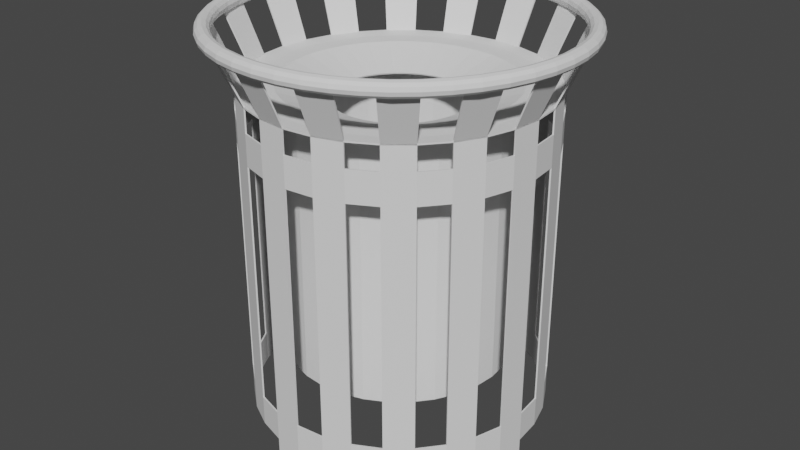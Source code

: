 # Source: trashcan.blend  (saved by Blender 2.82.7; exported with 4.5.12 LTS)
import bpy
from mathutils import Matrix  # noqa: F401  (used for matrix-valued properties, if any)

bpy.ops.wm.read_factory_settings(use_empty=True)
scene = bpy.context.scene
scene.name = 'Scene'

# ---- collections
col_collection = bpy.data.collections.new('Collection'); scene.collection.children.link(col_collection)

# ---- world
world_world = bpy.data.worlds.new('World'); scene.world = world_world
world_world.use_nodes = True; world_world.node_tree.nodes.clear()
_N = world_world.node_tree.nodes; _L = world_world.node_tree.links
n0 = _N.new('ShaderNodeOutputWorld'); n0.name = 'World Output'; n0.location = (300, 300)
n1 = _N.new('ShaderNodeBackground'); n1.name = 'Background'; n1.location = (10, 300)
n1.inputs[0].default_value = (0.05088, 0.05088, 0.05088, 1.0)
_L.new(n1.outputs[0], n0.inputs[0])
n0.is_active_output = True
world_world.color = (0.05088, 0.05088, 0.05088)
world_world.use_sun_shadow = False
world_world.sun_shadow_jitter_overblur = 0.0

# ---- meshes
me_cylinder = bpy.data.meshes.new('Cylinder')
me_cylinder.from_pydata([(0.0, 1.0, -1.0), (0.0, 1.0, 1.0), (0.1951, 0.9808, -1.0), (0.1951, 0.9808, 1.0), (0.3827, 0.9239, -1.0), (0.3827, 0.9239, 1.0), (0.5556, 0.8315, -1.0), (0.5556, 0.8315, 1.0), (0.7071, 0.7071, -1.0), (0.7071, 0.7071, 1.0), (0.8315, 0.5556, -1.0), (0.8315, 0.5556, 1.0), (0.9239, 0.3827, -1.0), (0.9239, 0.3827, 1.0), (0.9808, 0.1951, -1.0), (0.9808, 0.1951, 1.0), (1.0, 7.55e-08, -1.0), (1.0, 7.55e-08, 1.0), (0.9808, -0.1951, -1.0), (0.9808, -0.1951, 1.0), (0.9239, -0.3827, -1.0), (0.9239, -0.3827, 1.0), (0.8315, -0.5556, -1.0), (0.8315, -0.5556, 1.0), (0.7071, -0.7071, -1.0), (0.7071, -0.7071, 1.0), (0.5556, -0.8315, -1.0), (0.5556, -0.8315, 1.0), (0.3827, -0.9239, -1.0), (0.3827, -0.9239, 1.0), (0.1951, -0.9808, -1.0), (0.1951, -0.9808, 1.0), (-3.258e-07, -1.0, -1.0), (-3.258e-07, -1.0, 1.0), (-0.1951, -0.9808, -1.0), (-0.1951, -0.9808, 1.0), (-0.3827, -0.9239, -1.0), (-0.3827, -0.9239, 1.0), (-0.5556, -0.8315, -1.0), (-0.5556, -0.8315, 1.0), (-0.7071, -0.7071, -1.0), (-0.7071, -0.7071, 1.0), (-0.8315, -0.5556, -1.0), (-0.8315, -0.5556, 1.0), (-0.9239, -0.3827, -1.0), (-0.9239, -0.3827, 1.0), (-0.9808, -0.1951, -1.0), (-0.9808, -0.1951, 1.0), (-1.0, 9.656e-07, -1.0), (-1.0, 9.656e-07, 1.0), (-0.9808, 0.1951, -1.0), (-0.9808, 0.1951, 1.0), (-0.9239, 0.3827, -1.0), (-0.9239, 0.3827, 1.0), (-0.8315, 0.5556, -1.0), (-0.8315, 0.5556, 1.0), (-0.7071, 0.7071, -1.0), (-0.7071, 0.7071, 1.0), (-0.5556, 0.8315, -1.0), (-0.5556, 0.8315, 1.0), (-0.3827, 0.9239, -1.0), (-0.3827, 0.9239, 1.0), (-0.1951, 0.9808, -1.0), (-0.1951, 0.9808, 1.0), (1.183e-08, 1.0, -1.206), (0.1951, 0.9808, -1.206), (0.3827, 0.9239, -1.206), (0.5556, 0.8315, -1.206), (0.7071, 0.7071, -1.206), (0.8315, 0.5556, -1.206), (0.9239, 0.3827, -1.206), (0.9808, 0.1951, -1.206), (1.0, 7.55e-08, -1.206), (0.9808, -0.1951, -1.206), (0.9239, -0.3827, -1.206), (0.8315, -0.5556, -1.206), (0.7071, -0.7071, -1.206), (0.5556, -0.8315, -1.206), (0.3827, -0.9239, -1.206), (0.1951, -0.9808, -1.206), (-3.14e-07, -1.0, -1.206), (-0.1951, -0.9808, -1.206), (-0.3827, -0.9239, -1.206), (-0.5556, -0.8315, -1.206), (-0.7071, -0.7071, -1.206), (-0.8315, -0.5556, -1.206), (-0.9239, -0.3827, -1.206), (-0.9808, -0.1951, -1.206), (-1.0, 9.656e-07, -1.206), (-0.9808, 0.1951, -1.206), (-0.9239, 0.3827, -1.206), (-0.8315, 0.5556, -1.206), (-0.7071, 0.7071, -1.206), (-0.5556, 0.8315, -1.206), (-0.3827, 0.9239, -1.206), (-0.1951, 0.9808, -1.206), (1.0, 7.55e-08, -1.382), (0.9808, -0.1951, -1.382), (-3.14e-07, -1.0, -1.382), (-0.1951, -0.9808, -1.382), (-0.7071, 0.7071, -1.382), (-0.5556, 0.8315, -1.382), (0.8267, -0.02016, -1.382), (0.8112, -0.1782, -1.382), (0.01655, -0.8303, -1.382), (-0.1415, -0.8148, -1.382), (-0.5563, 0.5527, -1.382), (-0.4336, 0.6535, -1.382), (-1.868e-08, 1.175, 1.39), (0.2293, 1.153, 1.39), (0.4497, 1.086, 1.39), (0.6529, 0.9771, 1.39), (0.831, 0.831, 1.39), (0.9771, 0.6529, 1.39), (1.086, 0.4497, 1.39), (1.153, 0.2293, 1.39), (1.175, 2.478e-08, 1.39), (1.153, -0.2293, 1.39), (1.086, -0.4497, 1.39), (0.9771, -0.6529, 1.39), (0.831, -0.831, 1.39), (0.6529, -0.9771, 1.39), (0.4497, -1.086, 1.39), (0.2293, -1.153, 1.39), (-4.016e-07, -1.175, 1.39), (-0.2293, -1.153, 1.39), (-0.4497, -1.086, 1.39), (-0.6529, -0.9771, 1.39), (-0.831, -0.831, 1.39), (-0.9771, -0.6529, 1.39), (-1.086, -0.4497, 1.39), (-1.153, -0.2293, 1.39), (-1.175, 1.071e-06, 1.39), (-1.153, 0.2293, 1.39), (-1.086, 0.4497, 1.39), (-0.9771, 0.6529, 1.39), (-0.831, 0.831, 1.39), (-0.6529, 0.9771, 1.39), (-0.4497, 1.086, 1.39), (-0.2293, 1.153, 1.39), (0.0, 1.0, 0.8377), (0.1951, 0.9808, 0.8377), (0.3827, 0.9239, 0.8377), (0.5556, 0.8315, 0.8377), (0.7071, 0.7071, 0.8377), (0.8315, 0.5556, 0.8377), (0.9239, 0.3827, 0.8377), (0.9808, 0.1951, 0.8377), (1.0, 7.55e-08, 0.8377), (0.9808, -0.1951, 0.8377), (0.9239, -0.3827, 0.8377), (0.8315, -0.5556, 0.8377), (0.7071, -0.7071, 0.8377), (0.5556, -0.8315, 0.8377), (0.3827, -0.9239, 0.8377), (0.1951, -0.9808, 0.8377), (-3.258e-07, -1.0, 0.8377), (-0.1951, -0.9808, 0.8377), (-0.3827, -0.9239, 0.8377), (-0.5556, -0.8315, 0.8377), (-0.7071, -0.7071, 0.8377), (-0.8315, -0.5556, 0.8377), (-0.9239, -0.3827, 0.8377), (-0.9808, -0.1951, 0.8377), (-1.0, 9.656e-07, 0.8377), (-0.9808, 0.1951, 0.8377), (-0.9239, 0.3827, 0.8377), (-0.8315, 0.5556, 0.8377), (-0.7071, 0.7071, 0.8377), (-0.5556, 0.8315, 0.8377), (-0.3827, 0.9239, 0.8377), (-0.1951, 0.9808, 0.8377), (1.183e-08, 1.0, 0.6312), (0.1951, 0.9808, 0.6312), (0.3827, 0.9239, 0.6312), (0.5556, 0.8315, 0.6312), (0.7071, 0.7071, 0.6312), (0.8315, 0.5556, 0.6312), (0.9239, 0.3827, 0.6312), (0.9808, 0.1951, 0.6312), (1.0, 7.55e-08, 0.6312), (0.9808, -0.1951, 0.6312), (0.9239, -0.3827, 0.6312), (0.8315, -0.5556, 0.6312), (0.7071, -0.7071, 0.6312), (0.5556, -0.8315, 0.6312), (0.3827, -0.9239, 0.6312), (0.1951, -0.9808, 0.6312), (-3.14e-07, -1.0, 0.6312), (-0.1951, -0.9808, 0.6312), (-0.3827, -0.9239, 0.6312), (-0.5556, -0.8315, 0.6312), (-0.7071, -0.7071, 0.6312), (-0.8315, -0.5556, 0.6312), (-0.9239, -0.3827, 0.6312), (-0.9808, -0.1951, 0.6312), (-1.0, 9.656e-07, 0.6312), (-0.9808, 0.1951, 0.6312), (-0.9239, 0.3827, 0.6312), (-0.8315, 0.5556, 0.6312), (-0.7071, 0.7071, 0.6312), (-0.5556, 0.8315, 0.6312), (-0.3827, 0.9239, 0.6312), (-0.1951, 0.9808, 0.6312), (1.202, 0.0, 1.36), (1.195, 0.0, 1.385), (1.177, 0.0, 1.403), (1.152, 0.0, 1.41), (1.127, 0.0, 1.403), (1.109, 0.0, 1.385), (1.102, 0.0, 1.36), (1.109, 0.0, 1.335), (1.127, 0.0, 1.317), (1.152, 0.0, 1.31), (1.177, 0.0, 1.317), (1.195, 0.0, 1.335), (1.192, 0.1569, 1.36), (1.185, 0.156, 1.385), (1.167, 0.1536, 1.403), (1.142, 0.1504, 1.41), (1.117, 0.1471, 1.403), (1.099, 0.1447, 1.385), (1.093, 0.1438, 1.36), (1.099, 0.1447, 1.335), (1.117, 0.1471, 1.317), (1.142, 0.1504, 1.31), (1.167, 0.1536, 1.317), (1.185, 0.156, 1.335), (1.161, 0.3111, 1.36), (1.155, 0.3094, 1.385), (1.137, 0.3046, 1.403), (1.113, 0.2982, 1.41), (1.089, 0.2917, 1.403), (1.071, 0.287, 1.385), (1.064, 0.2852, 1.36), (1.071, 0.287, 1.335), (1.089, 0.2917, 1.317), (1.113, 0.2982, 1.31), (1.137, 0.3046, 1.317), (1.155, 0.3094, 1.335), (1.111, 0.46, 1.36), (1.104, 0.4574, 1.385), (1.087, 0.4504, 1.403), (1.064, 0.4409, 1.41), (1.041, 0.4313, 1.403), (1.024, 0.4243, 1.385), (1.018, 0.4217, 1.36), (1.024, 0.4243, 1.335), (1.041, 0.4313, 1.317), (1.064, 0.4409, 1.31), (1.087, 0.4504, 1.317), (1.104, 0.4574, 1.335), (1.041, 0.601, 1.36), (1.035, 0.5977, 1.385), (1.019, 0.5885, 1.403), (0.9977, 0.576, 1.41), (0.976, 0.5635, 1.403), (0.9602, 0.5543, 1.385), (0.9544, 0.551, 1.36), (0.9602, 0.5543, 1.335), (0.976, 0.5635, 1.317), (0.9977, 0.576, 1.31), (1.019, 0.5885, 1.317), (1.035, 0.5977, 1.335), (0.9536, 0.7317, 1.36), (0.9483, 0.7277, 1.385), (0.9338, 0.7165, 1.403), (0.9139, 0.7013, 1.41), (0.8941, 0.6861, 1.403), (0.8796, 0.6749, 1.385), (0.8743, 0.6709, 1.36), (0.8796, 0.6749, 1.335), (0.8941, 0.6861, 1.317), (0.9139, 0.7013, 1.31), (0.9338, 0.7165, 1.317), (0.9483, 0.7277, 1.335), (0.8499, 0.8499, 1.36), (0.8452, 0.8452, 1.385), (0.8323, 0.8323, 1.403), (0.8146, 0.8146, 1.41), (0.7969, 0.7969, 1.403), (0.784, 0.784, 1.385), (0.7792, 0.7792, 1.36), (0.784, 0.784, 1.335), (0.7969, 0.7969, 1.317), (0.8146, 0.8146, 1.31), (0.8323, 0.8323, 1.317), (0.8452, 0.8452, 1.335), (0.7317, 0.9536, 1.36), (0.7277, 0.9483, 1.385), (0.7165, 0.9338, 1.403), (0.7013, 0.9139, 1.41), (0.6861, 0.8941, 1.403), (0.6749, 0.8796, 1.385), (0.6709, 0.8743, 1.36), (0.6749, 0.8796, 1.335), (0.6861, 0.8941, 1.317), (0.7013, 0.9139, 1.31), (0.7165, 0.9338, 1.317), (0.7277, 0.9483, 1.335), (0.601, 1.041, 1.36), (0.5977, 1.035, 1.385), (0.5885, 1.019, 1.403), (0.576, 0.9977, 1.41), (0.5635, 0.976, 1.403), (0.5543, 0.9602, 1.385), (0.551, 0.9544, 1.36), (0.5543, 0.9602, 1.335), (0.5635, 0.976, 1.317), (0.576, 0.9977, 1.31), (0.5885, 1.019, 1.317), (0.5977, 1.035, 1.335), (0.46, 1.111, 1.36), (0.4574, 1.104, 1.385), (0.4504, 1.087, 1.403), (0.4409, 1.064, 1.41), (0.4313, 1.041, 1.403), (0.4243, 1.024, 1.385), (0.4217, 1.018, 1.36), (0.4243, 1.024, 1.335), (0.4313, 1.041, 1.317), (0.4409, 1.064, 1.31), (0.4504, 1.087, 1.317), (0.4574, 1.104, 1.335), (0.3111, 1.161, 1.36), (0.3094, 1.155, 1.385), (0.3046, 1.137, 1.403), (0.2982, 1.113, 1.41), (0.2917, 1.089, 1.403), (0.287, 1.071, 1.385), (0.2852, 1.064, 1.36), (0.287, 1.071, 1.335), (0.2917, 1.089, 1.317), (0.2982, 1.113, 1.31), (0.3046, 1.137, 1.317), (0.3094, 1.155, 1.335), (0.1569, 1.192, 1.36), (0.156, 1.185, 1.385), (0.1536, 1.167, 1.403), (0.1504, 1.142, 1.41), (0.1471, 1.117, 1.403), (0.1447, 1.099, 1.385), (0.1438, 1.093, 1.36), (0.1447, 1.099, 1.335), (0.1471, 1.117, 1.317), (0.1504, 1.142, 1.31), (0.1536, 1.167, 1.317), (0.156, 1.185, 1.335), (9.075e-08, 1.202, 1.36), (9.024e-08, 1.195, 1.385), (8.886e-08, 1.177, 1.403), (8.697e-08, 1.152, 1.41), (8.509e-08, 1.127, 1.403), (8.37e-08, 1.109, 1.385), (8.32e-08, 1.102, 1.36), (8.37e-08, 1.109, 1.335), (8.509e-08, 1.127, 1.317), (8.697e-08, 1.152, 1.31), (8.886e-08, 1.177, 1.317), (9.024e-08, 1.195, 1.335), (-0.1569, 1.192, 1.36), (-0.156, 1.185, 1.385), (-0.1536, 1.167, 1.403), (-0.1504, 1.142, 1.41), (-0.1471, 1.117, 1.403), (-0.1447, 1.099, 1.385), (-0.1438, 1.093, 1.36), (-0.1447, 1.099, 1.335), (-0.1471, 1.117, 1.317), (-0.1504, 1.142, 1.31), (-0.1536, 1.167, 1.317), (-0.156, 1.185, 1.335), (-0.3111, 1.161, 1.36), (-0.3094, 1.155, 1.385), (-0.3046, 1.137, 1.403), (-0.2982, 1.113, 1.41), (-0.2917, 1.089, 1.403), (-0.287, 1.071, 1.385), (-0.2852, 1.064, 1.36), (-0.287, 1.071, 1.335), (-0.2917, 1.089, 1.317), (-0.2982, 1.113, 1.31), (-0.3046, 1.137, 1.317), (-0.3094, 1.155, 1.335), (-0.46, 1.111, 1.36), (-0.4574, 1.104, 1.385), (-0.4504, 1.087, 1.403), (-0.4409, 1.064, 1.41), (-0.4313, 1.041, 1.403), (-0.4243, 1.024, 1.385), (-0.4217, 1.018, 1.36), (-0.4243, 1.024, 1.335), (-0.4313, 1.041, 1.317), (-0.4409, 1.064, 1.31), (-0.4504, 1.087, 1.317), (-0.4574, 1.104, 1.335), (-0.601, 1.041, 1.36), (-0.5977, 1.035, 1.385), (-0.5885, 1.019, 1.403), (-0.576, 0.9977, 1.41), (-0.5635, 0.976, 1.403), (-0.5543, 0.9602, 1.385), (-0.551, 0.9544, 1.36), (-0.5543, 0.9602, 1.335), (-0.5635, 0.976, 1.317), (-0.576, 0.9977, 1.31), (-0.5885, 1.019, 1.317), (-0.5977, 1.035, 1.335), (-0.7317, 0.9536, 1.36), (-0.7277, 0.9483, 1.385), (-0.7165, 0.9338, 1.403), (-0.7013, 0.9139, 1.41), (-0.6861, 0.8941, 1.403), (-0.6749, 0.8796, 1.385), (-0.6709, 0.8743, 1.36), (-0.6749, 0.8796, 1.335), (-0.6861, 0.8941, 1.317), (-0.7013, 0.9139, 1.31), (-0.7165, 0.9338, 1.317), (-0.7277, 0.9483, 1.335), (-0.8499, 0.8499, 1.36), (-0.8452, 0.8452, 1.385), (-0.8323, 0.8323, 1.403), (-0.8146, 0.8146, 1.41), (-0.7969, 0.7969, 1.403), (-0.784, 0.784, 1.385), (-0.7792, 0.7792, 1.36), (-0.784, 0.784, 1.335), (-0.7969, 0.7969, 1.317), (-0.8146, 0.8146, 1.31), (-0.8323, 0.8323, 1.317), (-0.8452, 0.8452, 1.335), (-0.9536, 0.7317, 1.36), (-0.9483, 0.7277, 1.385), (-0.9338, 0.7165, 1.403), (-0.9139, 0.7013, 1.41), (-0.8941, 0.6861, 1.403), (-0.8796, 0.6749, 1.385), (-0.8743, 0.6709, 1.36), (-0.8796, 0.6749, 1.335), (-0.8941, 0.6861, 1.317), (-0.9139, 0.7013, 1.31), (-0.9338, 0.7165, 1.317), (-0.9483, 0.7277, 1.335), (-1.041, 0.601, 1.36), (-1.035, 0.5977, 1.385), (-1.019, 0.5885, 1.403), (-0.9977, 0.576, 1.41), (-0.976, 0.5635, 1.403), (-0.9602, 0.5543, 1.385), (-0.9544, 0.551, 1.36), (-0.9602, 0.5543, 1.335), (-0.976, 0.5635, 1.317), (-0.9977, 0.576, 1.31), (-1.019, 0.5885, 1.317), (-1.035, 0.5977, 1.335), (-1.111, 0.46, 1.36), (-1.104, 0.4574, 1.385), (-1.087, 0.4504, 1.403), (-1.064, 0.4409, 1.41), (-1.041, 0.4313, 1.403), (-1.024, 0.4243, 1.385), (-1.018, 0.4217, 1.36), (-1.024, 0.4243, 1.335), (-1.041, 0.4313, 1.317), (-1.064, 0.4409, 1.31), (-1.087, 0.4504, 1.317), (-1.104, 0.4574, 1.335), (-1.161, 0.3111, 1.36), (-1.155, 0.3094, 1.385), (-1.137, 0.3046, 1.403), (-1.113, 0.2982, 1.41), (-1.089, 0.2917, 1.403), (-1.071, 0.287, 1.385), (-1.064, 0.2852, 1.36), (-1.071, 0.287, 1.335), (-1.089, 0.2917, 1.317), (-1.113, 0.2982, 1.31), (-1.137, 0.3046, 1.317), (-1.155, 0.3094, 1.335), (-1.192, 0.1569, 1.36), (-1.185, 0.156, 1.385), (-1.167, 0.1536, 1.403), (-1.142, 0.1504, 1.41), (-1.117, 0.1471, 1.403), (-1.099, 0.1447, 1.385), (-1.093, 0.1438, 1.36), (-1.099, 0.1447, 1.335), (-1.117, 0.1471, 1.317), (-1.142, 0.1504, 1.31), (-1.167, 0.1536, 1.317), (-1.185, 0.156, 1.335), (-1.202, 1.051e-07, 1.36), (-1.195, 1.045e-07, 1.385), (-1.177, 1.029e-07, 1.403), (-1.152, 1.007e-07, 1.41), (-1.127, 9.853e-08, 1.403), (-1.109, 9.693e-08, 1.385), (-1.102, 9.634e-08, 1.36), (-1.109, 9.693e-08, 1.335), (-1.127, 9.853e-08, 1.317), (-1.152, 1.007e-07, 1.31), (-1.177, 1.029e-07, 1.317), (-1.195, 1.045e-07, 1.335), (-1.192, -0.1569, 1.36), (-1.185, -0.156, 1.385), (-1.167, -0.1536, 1.403), (-1.142, -0.1504, 1.41), (-1.117, -0.1471, 1.403), (-1.099, -0.1447, 1.385), (-1.093, -0.1438, 1.36), (-1.099, -0.1447, 1.335), (-1.117, -0.1471, 1.317), (-1.142, -0.1504, 1.31), (-1.167, -0.1536, 1.317), (-1.185, -0.156, 1.335), (-1.161, -0.3111, 1.36), (-1.155, -0.3094, 1.385), (-1.137, -0.3046, 1.403), (-1.113, -0.2982, 1.41), (-1.089, -0.2917, 1.403), (-1.071, -0.287, 1.385), (-1.064, -0.2852, 1.36), (-1.071, -0.287, 1.335), (-1.089, -0.2917, 1.317), (-1.113, -0.2982, 1.31), (-1.137, -0.3046, 1.317), (-1.155, -0.3094, 1.335), (-1.111, -0.46, 1.36), (-1.104, -0.4574, 1.385), (-1.087, -0.4504, 1.403), (-1.064, -0.4409, 1.41), (-1.041, -0.4313, 1.403), (-1.024, -0.4243, 1.385), (-1.018, -0.4217, 1.36), (-1.024, -0.4243, 1.335), (-1.041, -0.4313, 1.317), (-1.064, -0.4409, 1.31), (-1.087, -0.4504, 1.317), (-1.104, -0.4574, 1.335), (-1.041, -0.601, 1.36), (-1.035, -0.5977, 1.385), (-1.019, -0.5885, 1.403), (-0.9977, -0.576, 1.41), (-0.976, -0.5635, 1.403), (-0.9602, -0.5543, 1.385), (-0.9544, -0.551, 1.36), (-0.9602, -0.5543, 1.335), (-0.976, -0.5635, 1.317), (-0.9977, -0.576, 1.31), (-1.019, -0.5885, 1.317), (-1.035, -0.5977, 1.335), (-0.9536, -0.7317, 1.36), (-0.9483, -0.7277, 1.385), (-0.9338, -0.7165, 1.403), (-0.9139, -0.7013, 1.41), (-0.8941, -0.6861, 1.403), (-0.8796, -0.6749, 1.385), (-0.8743, -0.6709, 1.36), (-0.8796, -0.6749, 1.335), (-0.8941, -0.6861, 1.317), (-0.9139, -0.7013, 1.31), (-0.9338, -0.7165, 1.317), (-0.9483, -0.7277, 1.335), (-0.8499, -0.8499, 1.36), (-0.8452, -0.8452, 1.385), (-0.8323, -0.8323, 1.403), (-0.8146, -0.8146, 1.41), (-0.7969, -0.7969, 1.403), (-0.784, -0.784, 1.385), (-0.7792, -0.7792, 1.36), (-0.784, -0.784, 1.335), (-0.7969, -0.7969, 1.317), (-0.8146, -0.8146, 1.31), (-0.8323, -0.8323, 1.317), (-0.8452, -0.8452, 1.335), (-0.7317, -0.9536, 1.36), (-0.7277, -0.9483, 1.385), (-0.7165, -0.9338, 1.403), (-0.7013, -0.9139, 1.41), (-0.6861, -0.8941, 1.403), (-0.6749, -0.8796, 1.385), (-0.6709, -0.8743, 1.36), (-0.6749, -0.8796, 1.335), (-0.6861, -0.8941, 1.317), (-0.7013, -0.9139, 1.31), (-0.7165, -0.9338, 1.317), (-0.7277, -0.9483, 1.335), (-0.601, -1.041, 1.36), (-0.5977, -1.035, 1.385), (-0.5885, -1.019, 1.403), (-0.576, -0.9977, 1.41), (-0.5635, -0.976, 1.403), (-0.5543, -0.9602, 1.385), (-0.551, -0.9544, 1.36), (-0.5543, -0.9602, 1.335), (-0.5635, -0.976, 1.317), (-0.576, -0.9977, 1.31), (-0.5885, -1.019, 1.317), (-0.5977, -1.035, 1.335), (-0.46, -1.111, 1.36), (-0.4574, -1.104, 1.385), (-0.4504, -1.087, 1.403), (-0.4409, -1.064, 1.41), (-0.4313, -1.041, 1.403), (-0.4243, -1.024, 1.385), (-0.4217, -1.018, 1.36), (-0.4243, -1.024, 1.335), (-0.4313, -1.041, 1.317), (-0.4409, -1.064, 1.31), (-0.4504, -1.087, 1.317), (-0.4574, -1.104, 1.335), (-0.3111, -1.161, 1.36), (-0.3094, -1.155, 1.385), (-0.3046, -1.137, 1.403), (-0.2982, -1.113, 1.41), (-0.2917, -1.089, 1.403), (-0.287, -1.071, 1.385), (-0.2852, -1.064, 1.36), (-0.287, -1.071, 1.335), (-0.2917, -1.089, 1.317), (-0.2982, -1.113, 1.31), (-0.3046, -1.137, 1.317), (-0.3094, -1.155, 1.335), (-0.1569, -1.192, 1.36), (-0.156, -1.185, 1.385), (-0.1536, -1.167, 1.403), (-0.1504, -1.142, 1.41), (-0.1471, -1.117, 1.403), (-0.1447, -1.099, 1.385), (-0.1438, -1.093, 1.36), (-0.1447, -1.099, 1.335), (-0.1471, -1.117, 1.317), (-0.1504, -1.142, 1.31), (-0.1536, -1.167, 1.317), (-0.156, -1.185, 1.335), (9.075e-08, -1.202, 1.36), (9.024e-08, -1.195, 1.385), (8.886e-08, -1.177, 1.403), (8.697e-08, -1.152, 1.41), (8.509e-08, -1.127, 1.403), (8.37e-08, -1.109, 1.385), (8.32e-08, -1.102, 1.36), (8.37e-08, -1.109, 1.335), (8.509e-08, -1.127, 1.317), (8.697e-08, -1.152, 1.31), (8.886e-08, -1.177, 1.317), (9.024e-08, -1.195, 1.335), (0.1569, -1.192, 1.36), (0.156, -1.185, 1.385), (0.1536, -1.167, 1.403), (0.1504, -1.142, 1.41), (0.1471, -1.117, 1.403), (0.1447, -1.099, 1.385), (0.1438, -1.093, 1.36), (0.1447, -1.099, 1.335), (0.1471, -1.117, 1.317), (0.1504, -1.142, 1.31), (0.1536, -1.167, 1.317), (0.156, -1.185, 1.335), (0.3111, -1.161, 1.36), (0.3094, -1.155, 1.385), (0.3046, -1.137, 1.403), (0.2982, -1.113, 1.41), (0.2917, -1.089, 1.403), (0.287, -1.071, 1.385), (0.2852, -1.064, 1.36), (0.287, -1.071, 1.335), (0.2917, -1.089, 1.317), (0.2982, -1.113, 1.31), (0.3046, -1.137, 1.317), (0.3094, -1.155, 1.335), (0.46, -1.111, 1.36), (0.4574, -1.104, 1.385), (0.4504, -1.087, 1.403), (0.4409, -1.064, 1.41), (0.4313, -1.041, 1.403), (0.4243, -1.024, 1.385), (0.4217, -1.018, 1.36), (0.4243, -1.024, 1.335), (0.4313, -1.041, 1.317), (0.4409, -1.064, 1.31), (0.4504, -1.087, 1.317), (0.4574, -1.104, 1.335), (0.601, -1.041, 1.36), (0.5977, -1.035, 1.385), (0.5885, -1.019, 1.403), (0.576, -0.9977, 1.41), (0.5635, -0.976, 1.403), (0.5543, -0.9602, 1.385), (0.551, -0.9544, 1.36), (0.5543, -0.9602, 1.335), (0.5635, -0.976, 1.317), (0.576, -0.9977, 1.31), (0.5885, -1.019, 1.317), (0.5977, -1.035, 1.335), (0.7317, -0.9536, 1.36), (0.7277, -0.9483, 1.385), (0.7165, -0.9338, 1.403), (0.7013, -0.9139, 1.41), (0.6861, -0.8941, 1.403), (0.6749, -0.8796, 1.385), (0.6709, -0.8743, 1.36), (0.6749, -0.8796, 1.335), (0.6861, -0.8941, 1.317), (0.7013, -0.9139, 1.31), (0.7165, -0.9338, 1.317), (0.7277, -0.9483, 1.335), (0.8499, -0.8499, 1.36), (0.8452, -0.8452, 1.385), (0.8323, -0.8323, 1.403), (0.8146, -0.8146, 1.41), (0.7969, -0.7969, 1.403), (0.784, -0.784, 1.385), (0.7792, -0.7792, 1.36), (0.784, -0.784, 1.335), (0.7969, -0.7969, 1.317), (0.8146, -0.8146, 1.31), (0.8323, -0.8323, 1.317), (0.8452, -0.8452, 1.335), (0.9536, -0.7317, 1.36), (0.9483, -0.7277, 1.385), (0.9338, -0.7165, 1.403), (0.9139, -0.7013, 1.41), (0.8941, -0.6861, 1.403), (0.8796, -0.6749, 1.385), (0.8743, -0.6709, 1.36), (0.8796, -0.6749, 1.335), (0.8941, -0.6861, 1.317), (0.9139, -0.7013, 1.31), (0.9338, -0.7165, 1.317), (0.9483, -0.7277, 1.335), (1.041, -0.601, 1.36), (1.035, -0.5977, 1.385), (1.019, -0.5885, 1.403), (0.9977, -0.576, 1.41), (0.976, -0.5635, 1.403), (0.9602, -0.5543, 1.385), (0.9544, -0.551, 1.36), (0.9602, -0.5543, 1.335), (0.976, -0.5635, 1.317), (0.9977, -0.576, 1.31), (1.019, -0.5885, 1.317), (1.035, -0.5977, 1.335), (1.111, -0.46, 1.36), (1.104, -0.4574, 1.385), (1.087, -0.4504, 1.403), (1.064, -0.4409, 1.41), (1.041, -0.4313, 1.403), (1.024, -0.4243, 1.385), (1.018, -0.4217, 1.36), (1.024, -0.4243, 1.335), (1.041, -0.4313, 1.317), (1.064, -0.4409, 1.31), (1.087, -0.4504, 1.317), (1.104, -0.4574, 1.335), (1.161, -0.3111, 1.36), (1.155, -0.3094, 1.385), (1.137, -0.3046, 1.403), (1.113, -0.2982, 1.41), (1.089, -0.2917, 1.403), (1.071, -0.287, 1.385), (1.064, -0.2852, 1.36), (1.071, -0.287, 1.335), (1.089, -0.2917, 1.317), (1.113, -0.2982, 1.31), (1.137, -0.3046, 1.317), (1.155, -0.3094, 1.335), (1.192, -0.1569, 1.36), (1.185, -0.156, 1.385), (1.167, -0.1536, 1.403), (1.142, -0.1504, 1.41), (1.117, -0.1471, 1.403), (1.099, -0.1447, 1.385), (1.093, -0.1438, 1.36), (1.099, -0.1447, 1.335), (1.117, -0.1471, 1.317), (1.142, -0.1504, 1.31), (1.167, -0.1536, 1.317), (1.185, -0.156, 1.335), (1.183e-08, 1.0, 1.001), (0.1951, 0.9808, 1.001), (0.3827, 0.9239, 1.001), (0.5556, 0.8315, 1.001), (0.7071, 0.7071, 1.001), (0.8315, 0.5556, 1.001), (0.9239, 0.3827, 1.001), (0.9808, 0.1951, 1.001), (1.0, 7.55e-08, 1.001), (0.9808, -0.1951, 1.001), (0.9239, -0.3827, 1.001), (0.8315, -0.5556, 1.001), (0.7071, -0.7071, 1.001), (0.5556, -0.8315, 1.001), (0.3827, -0.9239, 1.001), (0.1951, -0.9808, 1.001), (-3.14e-07, -1.0, 1.001), (-0.1951, -0.9808, 1.001), (-0.3827, -0.9239, 1.001), (-0.5556, -0.8315, 1.001), (-0.7071, -0.7071, 1.001), (-0.8315, -0.5556, 1.001), (-0.9239, -0.3827, 1.001), (-0.9808, -0.1951, 1.001), (-1.0, 9.656e-07, 1.001), (-0.9808, 0.1951, 1.001), (-0.9239, 0.3827, 1.001), (-0.8315, 0.5556, 1.001), (-0.7071, 0.7071, 1.001), (-0.5556, 0.8315, 1.001), (-0.3827, 0.9239, 1.001), (-0.1951, 0.9808, 1.001), (-1.32e-07, 0.4388, 0.8807), (0.08562, 0.4304, 0.8807), (0.1679, 0.4054, 0.8807), (0.2438, 0.3649, 0.8807), (0.3103, 0.3103, 0.8807), (0.3649, 0.2438, 0.8807), (0.4054, 0.1679, 0.8807), (0.4304, 0.08562, 0.8807), (0.4388, 2.952e-08, 0.8807), (0.4304, -0.08561, 0.8807), (0.4054, -0.1679, 0.8807), (0.3649, -0.2438, 0.8807), (0.3103, -0.3103, 0.8807), (0.2438, -0.3649, 0.8807), (0.1679, -0.4054, 0.8807), (0.08562, -0.4304, 0.8807), (-1.305e-07, -0.4388, 0.8807), (-0.08562, -0.4304, 0.8807), (-0.1679, -0.4054, 0.8807), (-0.2438, -0.3649, 0.8807), (-0.3103, -0.3103, 0.8807), (-0.3649, -0.2438, 0.8807), (-0.4054, -0.1679, 0.8807), (-0.4304, -0.08561, 0.8807), (-0.4388, 4.72e-07, 0.8807), (-0.4304, 0.08562, 0.8807), (-0.4054, 0.1679, 0.8807), (-0.3649, 0.2438, 0.8807), (-0.3103, 0.3103, 0.8807), (-0.2438, 0.3649, 0.8807), (-0.1679, 0.4054, 0.8807), (-0.08561, 0.4304, 0.8807), (1.183e-08, 1.0, 1.001), (0.1951, 0.9808, 1.001), (0.3827, 0.9239, 1.001), (0.5556, 0.8315, 1.001), (0.7071, 0.7071, 1.001), (0.8315, 0.5556, 1.001), (0.9239, 0.3827, 1.001), (0.9808, 0.1951, 1.001), (1.0, 7.55e-08, 1.001), (0.9808, -0.1951, 1.001), (0.9239, -0.3827, 1.001), (0.8315, -0.5556, 1.001), (0.7071, -0.7071, 1.001), (0.5556, -0.8315, 1.001), (0.3827, -0.9239, 1.001), (0.1951, -0.9808, 1.001), (-3.14e-07, -1.0, 1.001), (-0.1951, -0.9808, 1.001), (-0.3827, -0.9239, 1.001), (-0.5556, -0.8315, 1.001), (-0.7071, -0.7071, 1.001), (-0.8315, -0.5556, 1.001), (-0.9239, -0.3827, 1.001), (-0.9808, -0.1951, 1.001), (-1.0, 9.656e-07, 1.001), (-0.9808, 0.1951, 1.001), (-0.9239, 0.3827, 1.001), (-0.8315, 0.5556, 1.001), (-0.7071, 0.7071, 1.001), (-0.5556, 0.8315, 1.001), (-0.3827, 0.9239, 1.001), (-0.1951, 0.9808, 1.001), (0.1478, 0.7428, 0.9867), (1.758e-08, 0.7574, 0.9867), (0.2898, 0.6997, 0.9867), (0.4208, 0.6297, 0.9867), (0.5355, 0.5355, 0.9867), (0.6297, 0.4208, 0.9867), (0.6997, 0.2898, 0.9867), (0.7428, 0.1478, 0.9867), (0.7574, 1.067e-07, 0.9867), (0.7428, -0.1478, 0.9867), (0.6997, -0.2898, 0.9867), (0.6297, -0.4208, 0.9867), (0.5355, -0.5355, 0.9867), (0.4208, -0.6297, 0.9867), (0.2898, -0.6997, 0.9867), (0.1478, -0.7428, 0.9867), (-2.125e-07, -0.7574, 0.9867), (-0.1478, -0.7428, 0.9867), (-0.2898, -0.6997, 0.9867), (-0.4208, -0.6297, 0.9867), (-0.5355, -0.5355, 0.9867), (-0.6297, -0.4208, 0.9867), (-0.6997, -0.2898, 0.9867), (-0.7428, -0.1478, 0.9867), (-0.7574, 7.869e-07, 0.9867), (-0.7428, 0.1478, 0.9867), (-0.6997, 0.2898, 0.9867), (-0.6297, 0.4208, 0.9867), (-0.5355, 0.5356, 0.9867), (-0.4208, 0.6297, 0.9867), (-0.2898, 0.6997, 0.9867), (-0.1478, 0.7428, 0.9867), (0.1478, 0.7428, -0.8284), (1.758e-08, 0.7574, -0.8284), (0.2898, 0.6997, -0.8284), (0.4208, 0.6297, -0.8284), (0.5355, 0.5355, -0.8284), (0.6297, 0.4208, -0.8284), (0.6997, 0.2898, -0.8284), (0.7428, 0.1478, -0.8284), (0.7574, 1.067e-07, -0.8284), (0.7428, -0.1478, -0.8284), (0.6997, -0.2898, -0.8284), (0.6297, -0.4208, -0.8284), (0.5355, -0.5355, -0.8284), (0.4208, -0.6297, -0.8284), (0.2898, -0.6997, -0.8284), (0.1478, -0.7428, -0.8284), (-2.125e-07, -0.7574, -0.8284), (-0.1478, -0.7428, -0.8284), (-0.2898, -0.6997, -0.8284), (-0.4208, -0.6297, -0.8284), (-0.5355, -0.5355, -0.8284), (-0.6297, -0.4208, -0.8284), (-0.6997, -0.2898, -0.8284), (-0.7428, -0.1478, -0.8284), (-0.7574, 7.869e-07, -0.8284), (-0.7428, 0.1478, -0.8284), (-0.6997, 0.2898, -0.8284), (-0.6297, 0.4208, -0.8284), (-0.5355, 0.5356, -0.8284), (-0.4208, 0.6297, -0.8284), (-0.2898, 0.6997, -0.8284), (-0.1478, 0.7428, -0.8284)], [], [(0, 1, 3, 2), (4, 5, 7, 6), (8, 9, 11, 10), (12, 13, 15, 14), (16, 17, 19, 18), (20, 21, 23, 22), (24, 25, 27, 26), (28, 29, 31, 30), (32, 33, 35, 34), (36, 37, 39, 38), (40, 41, 43, 42), (44, 45, 47, 46), (48, 49, 51, 50), (52, 53, 55, 54), (56, 57, 59, 58), (60, 61, 63, 62), (12, 14, 71, 70), (30, 32, 80, 79), (48, 50, 89, 88), (4, 6, 67, 66), (22, 24, 76, 75), (40, 42, 85, 84), (58, 60, 94, 93), (14, 16, 72, 71), (32, 34, 81, 80), (50, 52, 90, 89), (6, 8, 68, 67), (24, 26, 77, 76), (42, 44, 86, 85), (60, 62, 95, 94), (16, 18, 73, 72), (34, 36, 82, 81), (52, 54, 91, 90), (8, 10, 69, 68), (26, 28, 78, 77), (44, 46, 87, 86), (0, 2, 65, 64), (62, 0, 64, 95), (18, 20, 74, 73), (36, 38, 83, 82), (54, 56, 92, 91), (10, 12, 70, 69), (28, 30, 79, 78), (46, 48, 88, 87), (2, 4, 66, 65), (20, 22, 75, 74), (38, 40, 84, 83), (56, 58, 93, 92), (92, 93, 101, 100), (80, 81, 99, 98), (72, 73, 97, 96), (100, 101, 107, 106), (98, 99, 105, 104), (96, 97, 103, 102), (11, 9, 112, 113), (23, 21, 118, 119), (35, 33, 124, 125), (47, 45, 130, 131), (59, 57, 136, 137), (7, 5, 110, 111), (19, 17, 116, 117), (31, 29, 122, 123), (43, 41, 128, 129), (55, 53, 134, 135), (3, 1, 108, 109), (15, 13, 114, 115), (27, 25, 120, 121), (39, 37, 126, 127), (51, 49, 132, 133), (63, 61, 138, 139), (155, 156, 188, 187), (151, 152, 184, 183), (169, 170, 202, 201), (147, 148, 180, 179), (165, 166, 198, 197), (143, 144, 176, 175), (161, 162, 194, 193), (157, 158, 190, 189), (153, 154, 186, 185), (171, 140, 172, 203), (149, 150, 182, 181), (167, 168, 200, 199), (145, 146, 178, 177), (163, 164, 196, 195), (141, 142, 174, 173), (159, 160, 192, 191), (204, 216, 217, 205), (205, 217, 218, 206), (206, 218, 219, 207), (207, 219, 220, 208), (208, 220, 221, 209), (209, 221, 222, 210), (210, 222, 223, 211), (211, 223, 224, 212), (212, 224, 225, 213), (213, 225, 226, 214), (214, 226, 227, 215), (215, 227, 216, 204), (216, 228, 229, 217), (217, 229, 230, 218), (218, 230, 231, 219), (219, 231, 232, 220), (220, 232, 233, 221), (221, 233, 234, 222), (222, 234, 235, 223), (223, 235, 236, 224), (224, 236, 237, 225), (225, 237, 238, 226), (226, 238, 239, 227), (227, 239, 228, 216), (228, 240, 241, 229), (229, 241, 242, 230), (230, 242, 243, 231), (231, 243, 244, 232), (232, 244, 245, 233), (233, 245, 246, 234), (234, 246, 247, 235), (235, 247, 248, 236), (236, 248, 249, 237), (237, 249, 250, 238), (238, 250, 251, 239), (239, 251, 240, 228), (240, 252, 253, 241), (241, 253, 254, 242), (242, 254, 255, 243), (243, 255, 256, 244), (244, 256, 257, 245), (245, 257, 258, 246), (246, 258, 259, 247), (247, 259, 260, 248), (248, 260, 261, 249), (249, 261, 262, 250), (250, 262, 263, 251), (251, 263, 252, 240), (252, 264, 265, 253), (253, 265, 266, 254), (254, 266, 267, 255), (255, 267, 268, 256), (256, 268, 269, 257), (257, 269, 270, 258), (258, 270, 271, 259), (259, 271, 272, 260), (260, 272, 273, 261), (261, 273, 274, 262), (262, 274, 275, 263), (263, 275, 264, 252), (264, 276, 277, 265), (265, 277, 278, 266), (266, 278, 279, 267), (267, 279, 280, 268), (268, 280, 281, 269), (269, 281, 282, 270), (270, 282, 283, 271), (271, 283, 284, 272), (272, 284, 285, 273), (273, 285, 286, 274), (274, 286, 287, 275), (275, 287, 276, 264), (276, 288, 289, 277), (277, 289, 290, 278), (278, 290, 291, 279), (279, 291, 292, 280), (280, 292, 293, 281), (281, 293, 294, 282), (282, 294, 295, 283), (283, 295, 296, 284), (284, 296, 297, 285), (285, 297, 298, 286), (286, 298, 299, 287), (287, 299, 288, 276), (288, 300, 301, 289), (289, 301, 302, 290), (290, 302, 303, 291), (291, 303, 304, 292), (292, 304, 305, 293), (293, 305, 306, 294), (294, 306, 307, 295), (295, 307, 308, 296), (296, 308, 309, 297), (297, 309, 310, 298), (298, 310, 311, 299), (299, 311, 300, 288), (300, 312, 313, 301), (301, 313, 314, 302), (302, 314, 315, 303), (303, 315, 316, 304), (304, 316, 317, 305), (305, 317, 318, 306), (306, 318, 319, 307), (307, 319, 320, 308), (308, 320, 321, 309), (309, 321, 322, 310), (310, 322, 323, 311), (311, 323, 312, 300), (312, 324, 325, 313), (313, 325, 326, 314), (314, 326, 327, 315), (315, 327, 328, 316), (316, 328, 329, 317), (317, 329, 330, 318), (318, 330, 331, 319), (319, 331, 332, 320), (320, 332, 333, 321), (321, 333, 334, 322), (322, 334, 335, 323), (323, 335, 324, 312), (324, 336, 337, 325), (325, 337, 338, 326), (326, 338, 339, 327), (327, 339, 340, 328), (328, 340, 341, 329), (329, 341, 342, 330), (330, 342, 343, 331), (331, 343, 344, 332), (332, 344, 345, 333), (333, 345, 346, 334), (334, 346, 347, 335), (335, 347, 336, 324), (336, 348, 349, 337), (337, 349, 350, 338), (338, 350, 351, 339), (339, 351, 352, 340), (340, 352, 353, 341), (341, 353, 354, 342), (342, 354, 355, 343), (343, 355, 356, 344), (344, 356, 357, 345), (345, 357, 358, 346), (346, 358, 359, 347), (347, 359, 348, 336), (348, 360, 361, 349), (349, 361, 362, 350), (350, 362, 363, 351), (351, 363, 364, 352), (352, 364, 365, 353), (353, 365, 366, 354), (354, 366, 367, 355), (355, 367, 368, 356), (356, 368, 369, 357), (357, 369, 370, 358), (358, 370, 371, 359), (359, 371, 360, 348), (360, 372, 373, 361), (361, 373, 374, 362), (362, 374, 375, 363), (363, 375, 376, 364), (364, 376, 377, 365), (365, 377, 378, 366), (366, 378, 379, 367), (367, 379, 380, 368), (368, 380, 381, 369), (369, 381, 382, 370), (370, 382, 383, 371), (371, 383, 372, 360), (372, 384, 385, 373), (373, 385, 386, 374), (374, 386, 387, 375), (375, 387, 388, 376), (376, 388, 389, 377), (377, 389, 390, 378), (378, 390, 391, 379), (379, 391, 392, 380), (380, 392, 393, 381), (381, 393, 394, 382), (382, 394, 395, 383), (383, 395, 384, 372), (384, 396, 397, 385), (385, 397, 398, 386), (386, 398, 399, 387), (387, 399, 400, 388), (388, 400, 401, 389), (389, 401, 402, 390), (390, 402, 403, 391), (391, 403, 404, 392), (392, 404, 405, 393), (393, 405, 406, 394), (394, 406, 407, 395), (395, 407, 396, 384), (396, 408, 409, 397), (397, 409, 410, 398), (398, 410, 411, 399), (399, 411, 412, 400), (400, 412, 413, 401), (401, 413, 414, 402), (402, 414, 415, 403), (403, 415, 416, 404), (404, 416, 417, 405), (405, 417, 418, 406), (406, 418, 419, 407), (407, 419, 408, 396), (408, 420, 421, 409), (409, 421, 422, 410), (410, 422, 423, 411), (411, 423, 424, 412), (412, 424, 425, 413), (413, 425, 426, 414), (414, 426, 427, 415), (415, 427, 428, 416), (416, 428, 429, 417), (417, 429, 430, 418), (418, 430, 431, 419), (419, 431, 420, 408), (420, 432, 433, 421), (421, 433, 434, 422), (422, 434, 435, 423), (423, 435, 436, 424), (424, 436, 437, 425), (425, 437, 438, 426), (426, 438, 439, 427), (427, 439, 440, 428), (428, 440, 441, 429), (429, 441, 442, 430), (430, 442, 443, 431), (431, 443, 432, 420), (432, 444, 445, 433), (433, 445, 446, 434), (434, 446, 447, 435), (435, 447, 448, 436), (436, 448, 449, 437), (437, 449, 450, 438), (438, 450, 451, 439), (439, 451, 452, 440), (440, 452, 453, 441), (441, 453, 454, 442), (442, 454, 455, 443), (443, 455, 444, 432), (444, 456, 457, 445), (445, 457, 458, 446), (446, 458, 459, 447), (447, 459, 460, 448), (448, 460, 461, 449), (449, 461, 462, 450), (450, 462, 463, 451), (451, 463, 464, 452), (452, 464, 465, 453), (453, 465, 466, 454), (454, 466, 467, 455), (455, 467, 456, 444), (456, 468, 469, 457), (457, 469, 470, 458), (458, 470, 471, 459), (459, 471, 472, 460), (460, 472, 473, 461), (461, 473, 474, 462), (462, 474, 475, 463), (463, 475, 476, 464), (464, 476, 477, 465), (465, 477, 478, 466), (466, 478, 479, 467), (467, 479, 468, 456), (468, 480, 481, 469), (469, 481, 482, 470), (470, 482, 483, 471), (471, 483, 484, 472), (472, 484, 485, 473), (473, 485, 486, 474), (474, 486, 487, 475), (475, 487, 488, 476), (476, 488, 489, 477), (477, 489, 490, 478), (478, 490, 491, 479), (479, 491, 480, 468), (480, 492, 493, 481), (481, 493, 494, 482), (482, 494, 495, 483), (483, 495, 496, 484), (484, 496, 497, 485), (485, 497, 498, 486), (486, 498, 499, 487), (487, 499, 500, 488), (488, 500, 501, 489), (489, 501, 502, 490), (490, 502, 503, 491), (491, 503, 492, 480), (492, 504, 505, 493), (493, 505, 506, 494), (494, 506, 507, 495), (495, 507, 508, 496), (496, 508, 509, 497), (497, 509, 510, 498), (498, 510, 511, 499), (499, 511, 512, 500), (500, 512, 513, 501), (501, 513, 514, 502), (502, 514, 515, 503), (503, 515, 504, 492), (504, 516, 517, 505), (505, 517, 518, 506), (506, 518, 519, 507), (507, 519, 520, 508), (508, 520, 521, 509), (509, 521, 522, 510), (510, 522, 523, 511), (511, 523, 524, 512), (512, 524, 525, 513), (513, 525, 526, 514), (514, 526, 527, 515), (515, 527, 516, 504), (516, 528, 529, 517), (517, 529, 530, 518), (518, 530, 531, 519), (519, 531, 532, 520), (520, 532, 533, 521), (521, 533, 534, 522), (522, 534, 535, 523), (523, 535, 536, 524), (524, 536, 537, 525), (525, 537, 538, 526), (526, 538, 539, 527), (527, 539, 528, 516), (528, 540, 541, 529), (529, 541, 542, 530), (530, 542, 543, 531), (531, 543, 544, 532), (532, 544, 545, 533), (533, 545, 546, 534), (534, 546, 547, 535), (535, 547, 548, 536), (536, 548, 549, 537), (537, 549, 550, 538), (538, 550, 551, 539), (539, 551, 540, 528), (540, 552, 553, 541), (541, 553, 554, 542), (542, 554, 555, 543), (543, 555, 556, 544), (544, 556, 557, 545), (545, 557, 558, 546), (546, 558, 559, 547), (547, 559, 560, 548), (548, 560, 561, 549), (549, 561, 562, 550), (550, 562, 563, 551), (551, 563, 552, 540), (552, 564, 565, 553), (553, 565, 566, 554), (554, 566, 567, 555), (555, 567, 568, 556), (556, 568, 569, 557), (557, 569, 570, 558), (558, 570, 571, 559), (559, 571, 572, 560), (560, 572, 573, 561), (561, 573, 574, 562), (562, 574, 575, 563), (563, 575, 564, 552), (564, 576, 577, 565), (565, 577, 578, 566), (566, 578, 579, 567), (567, 579, 580, 568), (568, 580, 581, 569), (569, 581, 582, 570), (570, 582, 583, 571), (571, 583, 584, 572), (572, 584, 585, 573), (573, 585, 586, 574), (574, 586, 587, 575), (575, 587, 576, 564), (576, 588, 589, 577), (577, 589, 590, 578), (578, 590, 591, 579), (579, 591, 592, 580), (580, 592, 593, 581), (581, 593, 594, 582), (582, 594, 595, 583), (583, 595, 596, 584), (584, 596, 597, 585), (585, 597, 598, 586), (586, 598, 599, 587), (587, 599, 588, 576), (588, 600, 601, 589), (589, 601, 602, 590), (590, 602, 603, 591), (591, 603, 604, 592), (592, 604, 605, 593), (593, 605, 606, 594), (594, 606, 607, 595), (595, 607, 608, 596), (596, 608, 609, 597), (597, 609, 610, 598), (598, 610, 611, 599), (599, 611, 600, 588), (600, 612, 613, 601), (601, 613, 614, 602), (602, 614, 615, 603), (603, 615, 616, 604), (604, 616, 617, 605), (605, 617, 618, 606), (606, 618, 619, 607), (607, 619, 620, 608), (608, 620, 621, 609), (609, 621, 622, 610), (610, 622, 623, 611), (611, 623, 612, 600), (612, 624, 625, 613), (613, 625, 626, 614), (614, 626, 627, 615), (615, 627, 628, 616), (616, 628, 629, 617), (617, 629, 630, 618), (618, 630, 631, 619), (619, 631, 632, 620), (620, 632, 633, 621), (621, 633, 634, 622), (622, 634, 635, 623), (623, 635, 624, 612), (624, 636, 637, 625), (625, 637, 638, 626), (626, 638, 639, 627), (627, 639, 640, 628), (628, 640, 641, 629), (629, 641, 642, 630), (630, 642, 643, 631), (631, 643, 644, 632), (632, 644, 645, 633), (633, 645, 646, 634), (634, 646, 647, 635), (635, 647, 636, 624), (636, 648, 649, 637), (637, 649, 650, 638), (638, 650, 651, 639), (639, 651, 652, 640), (640, 652, 653, 641), (641, 653, 654, 642), (642, 654, 655, 643), (643, 655, 656, 644), (644, 656, 657, 645), (645, 657, 658, 646), (646, 658, 659, 647), (647, 659, 648, 636), (648, 660, 661, 649), (649, 661, 662, 650), (650, 662, 663, 651), (651, 663, 664, 652), (652, 664, 665, 653), (653, 665, 666, 654), (654, 666, 667, 655), (655, 667, 668, 656), (656, 668, 669, 657), (657, 669, 670, 658), (658, 670, 671, 659), (659, 671, 660, 648), (660, 672, 673, 661), (661, 673, 674, 662), (662, 674, 675, 663), (663, 675, 676, 664), (664, 676, 677, 665), (665, 677, 678, 666), (666, 678, 679, 667), (667, 679, 680, 668), (668, 680, 681, 669), (669, 681, 682, 670), (670, 682, 683, 671), (671, 683, 672, 660), (672, 684, 685, 673), (673, 685, 686, 674), (674, 686, 687, 675), (675, 687, 688, 676), (676, 688, 689, 677), (677, 689, 690, 678), (678, 690, 691, 679), (679, 691, 692, 680), (680, 692, 693, 681), (681, 693, 694, 682), (682, 694, 695, 683), (683, 695, 684, 672), (684, 696, 697, 685), (685, 697, 698, 686), (686, 698, 699, 687), (687, 699, 700, 688), (688, 700, 701, 689), (689, 701, 702, 690), (690, 702, 703, 691), (691, 703, 704, 692), (692, 704, 705, 693), (693, 705, 706, 694), (694, 706, 707, 695), (695, 707, 696, 684), (696, 708, 709, 697), (697, 709, 710, 698), (698, 710, 711, 699), (699, 711, 712, 700), (700, 712, 713, 701), (701, 713, 714, 702), (702, 714, 715, 703), (703, 715, 716, 704), (704, 716, 717, 705), (705, 717, 718, 706), (706, 718, 719, 707), (707, 719, 708, 696), (708, 720, 721, 709), (709, 721, 722, 710), (710, 722, 723, 711), (711, 723, 724, 712), (712, 724, 725, 713), (713, 725, 726, 714), (714, 726, 727, 715), (715, 727, 728, 716), (716, 728, 729, 717), (717, 729, 730, 718), (718, 730, 731, 719), (719, 731, 720, 708), (720, 732, 733, 721), (721, 733, 734, 722), (722, 734, 735, 723), (723, 735, 736, 724), (724, 736, 737, 725), (725, 737, 738, 726), (726, 738, 739, 727), (727, 739, 740, 728), (728, 740, 741, 729), (729, 741, 742, 730), (730, 742, 743, 731), (731, 743, 732, 720), (732, 744, 745, 733), (733, 745, 746, 734), (734, 746, 747, 735), (735, 747, 748, 736), (736, 748, 749, 737), (737, 749, 750, 738), (738, 750, 751, 739), (739, 751, 752, 740), (740, 752, 753, 741), (741, 753, 754, 742), (742, 754, 755, 743), (743, 755, 744, 732), (744, 756, 757, 745), (745, 757, 758, 746), (746, 758, 759, 747), (747, 759, 760, 748), (748, 760, 761, 749), (749, 761, 762, 750), (750, 762, 763, 751), (751, 763, 764, 752), (752, 764, 765, 753), (753, 765, 766, 754), (754, 766, 767, 755), (755, 767, 756, 744), (756, 768, 769, 757), (757, 769, 770, 758), (758, 770, 771, 759), (759, 771, 772, 760), (760, 772, 773, 761), (761, 773, 774, 762), (762, 774, 775, 763), (763, 775, 776, 764), (764, 776, 777, 765), (765, 777, 778, 766), (766, 778, 779, 767), (767, 779, 768, 756), (768, 204, 205, 769), (769, 205, 206, 770), (770, 206, 207, 771), (771, 207, 208, 772), (772, 208, 209, 773), (773, 209, 210, 774), (774, 210, 211, 775), (775, 211, 212, 776), (776, 212, 213, 777), (777, 213, 214, 778), (778, 214, 215, 779), (779, 215, 204, 768), (812, 843, 907, 877), (845, 844, 780, 781), (846, 845, 781, 782), (847, 846, 782, 783), (848, 847, 783, 784), (849, 848, 784, 785), (850, 849, 785, 786), (851, 850, 786, 787), (852, 851, 787, 788), (853, 852, 788, 789), (854, 853, 789, 790), (855, 854, 790, 791), (856, 855, 791, 792), (857, 856, 792, 793), (858, 857, 793, 794), (859, 858, 794, 795), (860, 859, 795, 796), (861, 860, 796, 797), (862, 861, 797, 798), (863, 862, 798, 799), (864, 863, 799, 800), (865, 864, 800, 801), (866, 865, 801, 802), (867, 866, 802, 803), (868, 867, 803, 804), (869, 868, 804, 805), (870, 869, 805, 806), (871, 870, 806, 807), (872, 871, 807, 808), (873, 872, 808, 809), (874, 873, 809, 810), (875, 874, 810, 811), (844, 875, 811, 780), (876, 877, 844, 845), (878, 876, 845, 846), (879, 878, 846, 847), (880, 879, 847, 848), (881, 880, 848, 849), (882, 881, 849, 850), (883, 882, 850, 851), (884, 883, 851, 852), (885, 884, 852, 853), (886, 885, 853, 854), (887, 886, 854, 855), (888, 887, 855, 856), (889, 888, 856, 857), (890, 889, 857, 858), (891, 890, 858, 859), (892, 891, 859, 860), (893, 892, 860, 861), (894, 893, 861, 862), (895, 894, 862, 863), (896, 895, 863, 864), (897, 896, 864, 865), (898, 897, 865, 866), (899, 898, 866, 867), (900, 899, 867, 868), (901, 900, 868, 869), (902, 901, 869, 870), (903, 902, 870, 871), (904, 903, 871, 872), (905, 904, 872, 873), (906, 905, 873, 874), (907, 906, 874, 875), (877, 907, 875, 844), (843, 842, 906, 907), (842, 841, 905, 906), (841, 840, 904, 905), (840, 839, 903, 904), (839, 838, 902, 903), (838, 837, 901, 902), (837, 836, 900, 901), (836, 835, 899, 900), (835, 834, 898, 899), (834, 833, 897, 898), (833, 832, 896, 897), (832, 831, 895, 896), (831, 830, 894, 895), (830, 829, 893, 894), (829, 828, 892, 893), (828, 827, 891, 892), (827, 826, 890, 891), (826, 825, 889, 890), (825, 824, 888, 889), (824, 823, 887, 888), (823, 822, 886, 887), (822, 821, 885, 886), (821, 820, 884, 885), (820, 819, 883, 884), (819, 818, 882, 883), (818, 817, 881, 882), (817, 816, 880, 881), (816, 815, 879, 880), (815, 814, 878, 879), (814, 813, 876, 878), (813, 812, 877, 876), (892, 891, 923, 924), (882, 881, 913, 914), (905, 904, 936, 937), (891, 890, 922, 923), (881, 880, 912, 913), (904, 903, 935, 936), (890, 889, 921, 922), (880, 879, 911, 912), (903, 902, 934, 935), (889, 888, 920, 921), (879, 878, 910, 911), (902, 901, 933, 934), (878, 876, 908, 910), (901, 900, 932, 933), (876, 877, 909, 908), (900, 899, 931, 932), (899, 898, 930, 931), (898, 897, 929, 930), (888, 887, 919, 920), (897, 896, 928, 929), (887, 886, 918, 919), (896, 895, 927, 928), (886, 885, 917, 918), (895, 894, 926, 927), (885, 884, 916, 917), (907, 877, 909, 939), (894, 893, 925, 926), (884, 883, 915, 916), (907, 906, 938, 939), (893, 892, 924, 925), (883, 882, 914, 915), (906, 905, 937, 938), (939, 909, 908, 910, 911, 912, 913, 914, 915, 916, 917, 918, 919, 920, 921, 922, 923, 924, 925, 926, 927, 928, 929, 930, 931, 932, 933, 934, 935, 936, 937, 938)])
_uv = me_cylinder.uv_layers.new(name='UVMap')
_uv.uv.foreach_set('vector', [1.0, 0.5, 1.0, 1.0, 0.9688, 1.0, 0.9688, 0.5, 0.9375, 0.5, 0.9375, 1.0, 0.9062, 1.0, 0.9062, 0.5, 0.875, 0.5, 0.875, 1.0, 0.8438, 1.0, 0.8438, 0.5, 0.8125, 0.5, 0.8125, 1.0, 0.7812, 1.0, 0.7812, 0.5, 0.75, 0.5, 0.75, 1.0, 0.7188, 1.0, 0.7188, 0.5, 0.6875, 0.5, 0.6875, 1.0, 0.6562, 1.0, 0.6562, 0.5, 0.625, 0.5, 0.625, 1.0, 0.5938, 1.0, 0.5938, 0.5, 0.5625, 0.5, 0.5625, 1.0, 0.5312, 1.0, 0.5312, 0.5, 0.5, 0.5, 0.5, 1.0, 0.4688, 1.0, 0.4688, 0.5, 0.4375, 0.5, 0.4375, 1.0, 0.4062, 1.0, 0.4062, 0.5, 0.375, 0.5, 0.375, 1.0, 0.3438, 1.0, 0.3438, 0.5, 0.3125, 0.5, 0.3125, 1.0, 0.2812, 1.0, 0.2812, 0.5, 0.25, 0.5, 0.25, 1.0, 0.2188, 1.0, 0.2188, 0.5, 0.1875, 0.5, 0.1875, 1.0, 0.1562, 1.0, 0.1562, 0.5, 0.125, 0.5, 0.125, 1.0, 0.09375, 1.0, 0.09375, 0.5, 0.0625, 0.5, 0.0625, 1.0, 0.03125, 1.0, 0.03125, 0.5, 0.8125, 0.5, 0.7812, 0.5, 0.7812, 0.5, 0.8125, 0.5, 0.0, 0.0, 0.0, 0.0, 0.0, 0.0, 0.0, 0.0, 0.25, 0.5, 0.2188, 0.5, 0.2188, 0.5, 0.25, 0.5, 0.9375, 0.5, 0.9062, 0.5, 0.9062, 0.5, 0.9375, 0.5, 0.0, 0.0, 0.0, 0.0, 0.0, 0.0, 0.0, 0.0, 0.375, 0.5, 0.3438, 0.5, 0.3438, 0.5, 0.375, 0.5, 0.0, 0.0, 0.0, 0.0, 0.0, 0.0, 0.0, 0.0, 0.0, 0.0, 0.0, 0.0, 0.0, 0.0, 0.0, 0.0, 0.5, 0.5, 0.4688, 0.5, 0.4688, 0.5, 0.5, 0.5, 0.0, 0.0, 0.0, 0.0, 0.0, 0.0, 0.0, 0.0, 0.0, 0.0, 0.0, 0.0, 0.0, 0.0, 0.0, 0.0, 0.625, 0.5, 0.5938, 0.5, 0.5938, 0.5, 0.625, 0.5, 0.0, 0.0, 0.0, 0.0, 0.0, 0.0, 0.0, 0.0, 0.0625, 0.5, 0.03125, 0.5, 0.03125, 0.5, 0.0625, 0.5, 0.75, 0.5, 0.7188, 0.5, 0.7188, 0.5, 0.75, 0.5, 0.0, 0.0, 0.0, 0.0, 0.0, 0.0, 0.0, 0.0, 0.1875, 0.5, 0.1562, 0.5, 0.1562, 0.5, 0.1875, 0.5, 0.875, 0.5, 0.8438, 0.5, 0.8438, 0.5, 0.875, 0.5, 0.0, 0.0, 0.0, 0.0, 0.0, 0.0, 0.0, 0.0, 0.3125, 0.5, 0.2812, 0.5, 0.2812, 0.5, 0.3125, 0.5, 1.0, 0.5, 0.9688, 0.5, 0.9688, 0.5, 1.0, 0.5, 0.0, 0.0, 0.0, 0.0, 0.0, 0.0, 0.0, 0.0, 0.0, 0.0, 0.0, 0.0, 0.0, 0.0, 0.0, 0.0, 0.4375, 0.5, 0.4062, 0.5, 0.4062, 0.5, 0.4375, 0.5, 0.0, 0.0, 0.0, 0.0, 0.0, 0.0, 0.0, 0.0, 0.0, 0.0, 0.0, 0.0, 0.0, 0.0, 0.0, 0.0, 0.5625, 0.5, 0.5312, 0.5, 0.5312, 0.5, 0.5625, 0.5, 0.0, 0.0, 0.0, 0.0, 0.0, 0.0, 0.0, 0.0, 0.0, 0.0, 0.0, 0.0, 0.0, 0.0, 0.0, 0.0, 0.6875, 0.5, 0.6562, 0.5, 0.6562, 0.5, 0.6875, 0.5, 0.0, 0.0, 0.0, 0.0, 0.0, 0.0, 0.0, 0.0, 0.125, 0.5, 0.09375, 0.5, 0.09375, 0.5, 0.125, 0.5, 0.5803, 0.4197, 0.6167, 0.4496, 0.6167, 0.4496, 0.5803, 0.4197, 0.75, 0.01, 0.7032, 0.01461, 0.7032, 0.01461, 0.75, 0.01, 0.99, 0.25, 0.9854, 0.2032, 0.9854, 0.2032, 0.99, 0.25, 0.5803, 0.4197, 0.6167, 0.4496, 0.6167, 0.4496, 0.5803, 0.4197, 0.75, 0.01, 0.7032, 0.01461, 0.7032, 0.01461, 0.75, 0.01, 0.99, 0.25, 0.9854, 0.2032, 0.9854, 0.2032, 0.99, 0.25, 0.8438, 1.0, 0.875, 1.0, 0.875, 1.0, 0.8438, 1.0, 0.6562, 1.0, 0.6875, 1.0, 0.6875, 1.0, 0.6562, 1.0, 0.4688, 1.0, 0.5, 1.0, 0.5, 1.0, 0.4688, 1.0, 0.2812, 1.0, 0.3125, 1.0, 0.3125, 1.0, 0.2812, 1.0, 0.09375, 1.0, 0.125, 1.0, 0.125, 1.0, 0.09375, 1.0, 0.9062, 1.0, 0.9375, 1.0, 0.9375, 1.0, 0.9062, 1.0, 0.7188, 1.0, 0.75, 1.0, 0.75, 1.0, 0.7188, 1.0, 0.5312, 1.0, 0.5625, 1.0, 0.5625, 1.0, 0.5312, 1.0, 0.3438, 1.0, 0.375, 1.0, 0.375, 1.0, 0.3438, 1.0, 0.1562, 1.0, 0.1875, 1.0, 0.1875, 1.0, 0.1562, 1.0, 0.9688, 1.0, 1.0, 1.0, 1.0, 1.0, 0.9688, 1.0, 0.7812, 1.0, 0.8125, 1.0, 0.8125, 1.0, 0.7812, 1.0, 0.5938, 1.0, 0.625, 1.0, 0.625, 1.0, 0.5938, 1.0, 0.4062, 1.0, 0.4375, 1.0, 0.4375, 1.0, 0.4062, 1.0, 0.2188, 1.0, 0.25, 1.0, 0.25, 1.0, 0.2188, 1.0, 0.03125, 1.0, 0.0625, 1.0, 0.0625, 1.0, 0.03125, 1.0, 0.0, 0.0, 0.0, 0.0, 0.0, 0.0, 0.0, 0.0, 0.0, 0.0, 0.0, 0.0, 0.0, 0.0, 0.0, 0.0, 0.0, 0.0, 0.0, 0.0, 0.0, 0.0, 0.0, 0.0, 0.0, 0.0, 0.0, 0.0, 0.0, 0.0, 0.0, 0.0, 0.0, 0.0, 0.0, 0.0, 0.0, 0.0, 0.0, 0.0, 0.0, 0.0, 0.0, 0.0, 0.0, 0.0, 0.0, 0.0, 0.0, 0.0, 0.0, 0.0, 0.0, 0.0, 0.0, 0.0, 0.0, 0.0, 0.0, 0.0, 0.0, 0.0, 0.0, 0.0, 0.0, 0.0, 0.0, 0.0, 0.0, 0.0, 0.0, 0.0, 0.0, 0.0, 0.0, 0.0, 0.0, 0.0, 0.0, 0.0, 0.0, 0.0, 0.0, 0.0, 0.0, 0.0, 0.0, 0.0, 0.0, 0.0, 0.0, 0.0, 0.0, 0.0, 0.0, 0.0, 0.0, 0.0, 0.0, 0.0, 0.0, 0.0, 0.0, 0.0, 0.0, 0.0, 0.0, 0.0, 0.0, 0.0, 0.0, 0.0, 0.0, 0.0, 0.0, 0.0, 0.0, 0.0, 0.0, 0.0, 0.0, 0.0, 0.0, 0.0, 0.0, 0.0, 0.0, 0.0, 0.5, 0.5, 0.5208, 0.5, 0.5208, 0.5833, 0.5, 0.5833, 0.5, 0.5833, 0.5208, 0.5833, 0.5208, 0.6667, 0.5, 0.6667, 0.5, 0.6667, 0.5208, 0.6667, 0.5208, 0.75, 0.5, 0.75, 0.5, 0.75, 0.5208, 0.75, 0.5208, 0.8333, 0.5, 0.8333, 0.5, 0.8333, 0.5208, 0.8333, 0.5208, 0.9167, 0.5, 0.9167, 0.5, 0.9167, 0.5208, 0.9167, 0.5208, 1.0, 0.5, 1.0, 0.5, 2.22e-16, 0.5208, 2.22e-16, 0.5208, 0.08333, 0.5, 0.08333, 0.5, 0.08333, 0.5208, 0.08333, 0.5208, 0.1667, 0.5, 0.1667, 0.5, 0.1667, 0.5208, 0.1667, 0.5208, 0.25, 0.5, 0.25, 0.5, 0.25, 0.5208, 0.25, 0.5208, 0.3333, 0.5, 0.3333, 0.5, 0.3333, 0.5208, 0.3333, 0.5208, 0.4167, 0.5, 0.4167, 0.5, 0.4167, 0.5208, 0.4167, 0.5208, 0.5, 0.5, 0.5, 0.5208, 0.5, 0.5417, 0.5, 0.5417, 0.5833, 0.5208, 0.5833, 0.5208, 0.5833, 0.5417, 0.5833, 0.5417, 0.6667, 0.5208, 0.6667, 0.5208, 0.6667, 0.5417, 0.6667, 0.5417, 0.75, 0.5208, 0.75, 0.5208, 0.75, 0.5417, 0.75, 0.5417, 0.8333, 0.5208, 0.8333, 0.5208, 0.8333, 0.5417, 0.8333, 0.5417, 0.9167, 0.5208, 0.9167, 0.5208, 0.9167, 0.5417, 0.9167, 0.5417, 1.0, 0.5208, 1.0, 0.5208, 2.22e-16, 0.5417, 2.22e-16, 0.5417, 0.08333, 0.5208, 0.08333, 0.5208, 0.08333, 0.5417, 0.08333, 0.5417, 0.1667, 0.5208, 0.1667, 0.5208, 0.1667, 0.5417, 0.1667, 0.5417, 0.25, 0.5208, 0.25, 0.5208, 0.25, 0.5417, 0.25, 0.5417, 0.3333, 0.5208, 0.3333, 0.5208, 0.3333, 0.5417, 0.3333, 0.5417, 0.4167, 0.5208, 0.4167, 0.5208, 0.4167, 0.5417, 0.4167, 0.5417, 0.5, 0.5208, 0.5, 0.5417, 0.5, 0.5625, 0.5, 0.5625, 0.5833, 0.5417, 0.5833, 0.5417, 0.5833, 0.5625, 0.5833, 0.5625, 0.6667, 0.5417, 0.6667, 0.5417, 0.6667, 0.5625, 0.6667, 0.5625, 0.75, 0.5417, 0.75, 0.5417, 0.75, 0.5625, 0.75, 0.5625, 0.8333, 0.5417, 0.8333, 0.5417, 0.8333, 0.5625, 0.8333, 0.5625, 0.9167, 0.5417, 0.9167, 0.5417, 0.9167, 0.5625, 0.9167, 0.5625, 1.0, 0.5417, 1.0, 0.5417, 2.22e-16, 0.5625, 2.22e-16, 0.5625, 0.08333, 0.5417, 0.08333, 0.5417, 0.08333, 0.5625, 0.08333, 0.5625, 0.1667, 0.5417, 0.1667, 0.5417, 0.1667, 0.5625, 0.1667, 0.5625, 0.25, 0.5417, 0.25, 0.5417, 0.25, 0.5625, 0.25, 0.5625, 0.3333, 0.5417, 0.3333, 0.5417, 0.3333, 0.5625, 0.3333, 0.5625, 0.4167, 0.5417, 0.4167, 0.5417, 0.4167, 0.5625, 0.4167, 0.5625, 0.5, 0.5417, 0.5, 0.5625, 0.5, 0.5833, 0.5, 0.5833, 0.5833, 0.5625, 0.5833, 0.5625, 0.5833, 0.5833, 0.5833, 0.5833, 0.6667, 0.5625, 0.6667, 0.5625, 0.6667, 0.5833, 0.6667, 0.5833, 0.75, 0.5625, 0.75, 0.5625, 0.75, 0.5833, 0.75, 0.5833, 0.8333, 0.5625, 0.8333, 0.5625, 0.8333, 0.5833, 0.8333, 0.5833, 0.9167, 0.5625, 0.9167, 0.5625, 0.9167, 0.5833, 0.9167, 0.5833, 1.0, 0.5625, 1.0, 0.5625, 2.22e-16, 0.5833, 2.22e-16, 0.5833, 0.08333, 0.5625, 0.08333, 0.5625, 0.08333, 0.5833, 0.08333, 0.5833, 0.1667, 0.5625, 0.1667, 0.5625, 0.1667, 0.5833, 0.1667, 0.5833, 0.25, 0.5625, 0.25, 0.5625, 0.25, 0.5833, 0.25, 0.5833, 0.3333, 0.5625, 0.3333, 0.5625, 0.3333, 0.5833, 0.3333, 0.5833, 0.4167, 0.5625, 0.4167, 0.5625, 0.4167, 0.5833, 0.4167, 0.5833, 0.5, 0.5625, 0.5, 0.5833, 0.5, 0.6042, 0.5, 0.6042, 0.5833, 0.5833, 0.5833, 0.5833, 0.5833, 0.6042, 0.5833, 0.6042, 0.6667, 0.5833, 0.6667, 0.5833, 0.6667, 0.6042, 0.6667, 0.6042, 0.75, 0.5833, 0.75, 0.5833, 0.75, 0.6042, 0.75, 0.6042, 0.8333, 0.5833, 0.8333, 0.5833, 0.8333, 0.6042, 0.8333, 0.6042, 0.9167, 0.5833, 0.9167, 0.5833, 0.9167, 0.6042, 0.9167, 0.6042, 1.0, 0.5833, 1.0, 0.5833, 2.22e-16, 0.6042, 2.22e-16, 0.6042, 0.08333, 0.5833, 0.08333, 0.5833, 0.08333, 0.6042, 0.08333, 0.6042, 0.1667, 0.5833, 0.1667, 0.5833, 0.1667, 0.6042, 0.1667, 0.6042, 0.25, 0.5833, 0.25, 0.5833, 0.25, 0.6042, 0.25, 0.6042, 0.3333, 0.5833, 0.3333, 0.5833, 0.3333, 0.6042, 0.3333, 0.6042, 0.4167, 0.5833, 0.4167, 0.5833, 0.4167, 0.6042, 0.4167, 0.6042, 0.5, 0.5833, 0.5, 0.6042, 0.5, 0.625, 0.5, 0.625, 0.5833, 0.6042, 0.5833, 0.6042, 0.5833, 0.625, 0.5833, 0.625, 0.6667, 0.6042, 0.6667, 0.6042, 0.6667, 0.625, 0.6667, 0.625, 0.75, 0.6042, 0.75, 0.6042, 0.75, 0.625, 0.75, 0.625, 0.8333, 0.6042, 0.8333, 0.6042, 0.8333, 0.625, 0.8333, 0.625, 0.9167, 0.6042, 0.9167, 0.6042, 0.9167, 0.625, 0.9167, 0.625, 1.0, 0.6042, 1.0, 0.6042, 2.22e-16, 0.625, 2.22e-16, 0.625, 0.08333, 0.6042, 0.08333, 0.6042, 0.08333, 0.625, 0.08333, 0.625, 0.1667, 0.6042, 0.1667, 0.6042, 0.1667, 0.625, 0.1667, 0.625, 0.25, 0.6042, 0.25, 0.6042, 0.25, 0.625, 0.25, 0.625, 0.3333, 0.6042, 0.3333, 0.6042, 0.3333, 0.625, 0.3333, 0.625, 0.4167, 0.6042, 0.4167, 0.6042, 0.4167, 0.625, 0.4167, 0.625, 0.5, 0.6042, 0.5, 0.625, 0.5, 0.6458, 0.5, 0.6458, 0.5833, 0.625, 0.5833, 0.625, 0.5833, 0.6458, 0.5833, 0.6458, 0.6667, 0.625, 0.6667, 0.625, 0.6667, 0.6458, 0.6667, 0.6458, 0.75, 0.625, 0.75, 0.625, 0.75, 0.6458, 0.75, 0.6458, 0.8333, 0.625, 0.8333, 0.625, 0.8333, 0.6458, 0.8333, 0.6458, 0.9167, 0.625, 0.9167, 0.625, 0.9167, 0.6458, 0.9167, 0.6458, 1.0, 0.625, 1.0, 0.625, 2.22e-16, 0.6458, 2.22e-16, 0.6458, 0.08333, 0.625, 0.08333, 0.625, 0.08333, 0.6458, 0.08333, 0.6458, 0.1667, 0.625, 0.1667, 0.625, 0.1667, 0.6458, 0.1667, 0.6458, 0.25, 0.625, 0.25, 0.625, 0.25, 0.6458, 0.25, 0.6458, 0.3333, 0.625, 0.3333, 0.625, 0.3333, 0.6458, 0.3333, 0.6458, 0.4167, 0.625, 0.4167, 0.625, 0.4167, 0.6458, 0.4167, 0.6458, 0.5, 0.625, 0.5, 0.6458, 0.5, 0.6667, 0.5, 0.6667, 0.5833, 0.6458, 0.5833, 0.6458, 0.5833, 0.6667, 0.5833, 0.6667, 0.6667, 0.6458, 0.6667, 0.6458, 0.6667, 0.6667, 0.6667, 0.6667, 0.75, 0.6458, 0.75, 0.6458, 0.75, 0.6667, 0.75, 0.6667, 0.8333, 0.6458, 0.8333, 0.6458, 0.8333, 0.6667, 0.8333, 0.6667, 0.9167, 0.6458, 0.9167, 0.6458, 0.9167, 0.6667, 0.9167, 0.6667, 1.0, 0.6458, 1.0, 0.6458, 2.22e-16, 0.6667, 2.22e-16, 0.6667, 0.08333, 0.6458, 0.08333, 0.6458, 0.08333, 0.6667, 0.08333, 0.6667, 0.1667, 0.6458, 0.1667, 0.6458, 0.1667, 0.6667, 0.1667, 0.6667, 0.25, 0.6458, 0.25, 0.6458, 0.25, 0.6667, 0.25, 0.6667, 0.3333, 0.6458, 0.3333, 0.6458, 0.3333, 0.6667, 0.3333, 0.6667, 0.4167, 0.6458, 0.4167, 0.6458, 0.4167, 0.6667, 0.4167, 0.6667, 0.5, 0.6458, 0.5, 0.6667, 0.5, 0.6875, 0.5, 0.6875, 0.5833, 0.6667, 0.5833, 0.6667, 0.5833, 0.6875, 0.5833, 0.6875, 0.6667, 0.6667, 0.6667, 0.6667, 0.6667, 0.6875, 0.6667, 0.6875, 0.75, 0.6667, 0.75, 0.6667, 0.75, 0.6875, 0.75, 0.6875, 0.8333, 0.6667, 0.8333, 0.6667, 0.8333, 0.6875, 0.8333, 0.6875, 0.9167, 0.6667, 0.9167, 0.6667, 0.9167, 0.6875, 0.9167, 0.6875, 1.0, 0.6667, 1.0, 0.6667, 2.22e-16, 0.6875, 2.22e-16, 0.6875, 0.08333, 0.6667, 0.08333, 0.6667, 0.08333, 0.6875, 0.08333, 0.6875, 0.1667, 0.6667, 0.1667, 0.6667, 0.1667, 0.6875, 0.1667, 0.6875, 0.25, 0.6667, 0.25, 0.6667, 0.25, 0.6875, 0.25, 0.6875, 0.3333, 0.6667, 0.3333, 0.6667, 0.3333, 0.6875, 0.3333, 0.6875, 0.4167, 0.6667, 0.4167, 0.6667, 0.4167, 0.6875, 0.4167, 0.6875, 0.5, 0.6667, 0.5, 0.6875, 0.5, 0.7083, 0.5, 0.7083, 0.5833, 0.6875, 0.5833, 0.6875, 0.5833, 0.7083, 0.5833, 0.7083, 0.6667, 0.6875, 0.6667, 0.6875, 0.6667, 0.7083, 0.6667, 0.7083, 0.75, 0.6875, 0.75, 0.6875, 0.75, 0.7083, 0.75, 0.7083, 0.8333, 0.6875, 0.8333, 0.6875, 0.8333, 0.7083, 0.8333, 0.7083, 0.9167, 0.6875, 0.9167, 0.6875, 0.9167, 0.7083, 0.9167, 0.7083, 1.0, 0.6875, 1.0, 0.6875, 2.22e-16, 0.7083, 2.22e-16, 0.7083, 0.08333, 0.6875, 0.08333, 0.6875, 0.08333, 0.7083, 0.08333, 0.7083, 0.1667, 0.6875, 0.1667, 0.6875, 0.1667, 0.7083, 0.1667, 0.7083, 0.25, 0.6875, 0.25, 0.6875, 0.25, 0.7083, 0.25, 0.7083, 0.3333, 0.6875, 0.3333, 0.6875, 0.3333, 0.7083, 0.3333, 0.7083, 0.4167, 0.6875, 0.4167, 0.6875, 0.4167, 0.7083, 0.4167, 0.7083, 0.5, 0.6875, 0.5, 0.7083, 0.5, 0.7292, 0.5, 0.7292, 0.5833, 0.7083, 0.5833, 0.7083, 0.5833, 0.7292, 0.5833, 0.7292, 0.6667, 0.7083, 0.6667, 0.7083, 0.6667, 0.7292, 0.6667, 0.7292, 0.75, 0.7083, 0.75, 0.7083, 0.75, 0.7292, 0.75, 0.7292, 0.8333, 0.7083, 0.8333, 0.7083, 0.8333, 0.7292, 0.8333, 0.7292, 0.9167, 0.7083, 0.9167, 0.7083, 0.9167, 0.7292, 0.9167, 0.7292, 1.0, 0.7083, 1.0, 0.7083, 2.22e-16, 0.7292, 2.22e-16, 0.7292, 0.08333, 0.7083, 0.08333, 0.7083, 0.08333, 0.7292, 0.08333, 0.7292, 0.1667, 0.7083, 0.1667, 0.7083, 0.1667, 0.7292, 0.1667, 0.7292, 0.25, 0.7083, 0.25, 0.7083, 0.25, 0.7292, 0.25, 0.7292, 0.3333, 0.7083, 0.3333, 0.7083, 0.3333, 0.7292, 0.3333, 0.7292, 0.4167, 0.7083, 0.4167, 0.7083, 0.4167, 0.7292, 0.4167, 0.7292, 0.5, 0.7083, 0.5, 0.7292, 0.5, 0.75, 0.5, 0.75, 0.5833, 0.7292, 0.5833, 0.7292, 0.5833, 0.75, 0.5833, 0.75, 0.6667, 0.7292, 0.6667, 0.7292, 0.6667, 0.75, 0.6667, 0.75, 0.75, 0.7292, 0.75, 0.7292, 0.75, 0.75, 0.75, 0.75, 0.8333, 0.7292, 0.8333, 0.7292, 0.8333, 0.75, 0.8333, 0.75, 0.9167, 0.7292, 0.9167, 0.7292, 0.9167, 0.75, 0.9167, 0.75, 1.0, 0.7292, 1.0, 0.7292, 2.22e-16, 0.75, 2.22e-16, 0.75, 0.08333, 0.7292, 0.08333, 0.7292, 0.08333, 0.75, 0.08333, 0.75, 0.1667, 0.7292, 0.1667, 0.7292, 0.1667, 0.75, 0.1667, 0.75, 0.25, 0.7292, 0.25, 0.7292, 0.25, 0.75, 0.25, 0.75, 0.3333, 0.7292, 0.3333, 0.7292, 0.3333, 0.75, 0.3333, 0.75, 0.4167, 0.7292, 0.4167, 0.7292, 0.4167, 0.75, 0.4167, 0.75, 0.5, 0.7292, 0.5, 0.75, 0.5, 0.7708, 0.5, 0.7708, 0.5833, 0.75, 0.5833, 0.75, 0.5833, 0.7708, 0.5833, 0.7708, 0.6667, 0.75, 0.6667, 0.75, 0.6667, 0.7708, 0.6667, 0.7708, 0.75, 0.75, 0.75, 0.75, 0.75, 0.7708, 0.75, 0.7708, 0.8333, 0.75, 0.8333, 0.75, 0.8333, 0.7708, 0.8333, 0.7708, 0.9167, 0.75, 0.9167, 0.75, 0.9167, 0.7708, 0.9167, 0.7708, 1.0, 0.75, 1.0, 0.75, 2.22e-16, 0.7708, 2.22e-16, 0.7708, 0.08333, 0.75, 0.08333, 0.75, 0.08333, 0.7708, 0.08333, 0.7708, 0.1667, 0.75, 0.1667, 0.75, 0.1667, 0.7708, 0.1667, 0.7708, 0.25, 0.75, 0.25, 0.75, 0.25, 0.7708, 0.25, 0.7708, 0.3333, 0.75, 0.3333, 0.75, 0.3333, 0.7708, 0.3333, 0.7708, 0.4167, 0.75, 0.4167, 0.75, 0.4167, 0.7708, 0.4167, 0.7708, 0.5, 0.75, 0.5, 0.7708, 0.5, 0.7917, 0.5, 0.7917, 0.5833, 0.7708, 0.5833, 0.7708, 0.5833, 0.7917, 0.5833, 0.7917, 0.6667, 0.7708, 0.6667, 0.7708, 0.6667, 0.7917, 0.6667, 0.7917, 0.75, 0.7708, 0.75, 0.7708, 0.75, 0.7917, 0.75, 0.7917, 0.8333, 0.7708, 0.8333, 0.7708, 0.8333, 0.7917, 0.8333, 0.7917, 0.9167, 0.7708, 0.9167, 0.7708, 0.9167, 0.7917, 0.9167, 0.7917, 1.0, 0.7708, 1.0, 0.7708, 2.22e-16, 0.7917, 2.22e-16, 0.7917, 0.08333, 0.7708, 0.08333, 0.7708, 0.08333, 0.7917, 0.08333, 0.7917, 0.1667, 0.7708, 0.1667, 0.7708, 0.1667, 0.7917, 0.1667, 0.7917, 0.25, 0.7708, 0.25, 0.7708, 0.25, 0.7917, 0.25, 0.7917, 0.3333, 0.7708, 0.3333, 0.7708, 0.3333, 0.7917, 0.3333, 0.7917, 0.4167, 0.7708, 0.4167, 0.7708, 0.4167, 0.7917, 0.4167, 0.7917, 0.5, 0.7708, 0.5, 0.7917, 0.5, 0.8125, 0.5, 0.8125, 0.5833, 0.7917, 0.5833, 0.7917, 0.5833, 0.8125, 0.5833, 0.8125, 0.6667, 0.7917, 0.6667, 0.7917, 0.6667, 0.8125, 0.6667, 0.8125, 0.75, 0.7917, 0.75, 0.7917, 0.75, 0.8125, 0.75, 0.8125, 0.8333, 0.7917, 0.8333, 0.7917, 0.8333, 0.8125, 0.8333, 0.8125, 0.9167, 0.7917, 0.9167, 0.7917, 0.9167, 0.8125, 0.9167, 0.8125, 1.0, 0.7917, 1.0, 0.7917, 2.22e-16, 0.8125, 2.22e-16, 0.8125, 0.08333, 0.7917, 0.08333, 0.7917, 0.08333, 0.8125, 0.08333, 0.8125, 0.1667, 0.7917, 0.1667, 0.7917, 0.1667, 0.8125, 0.1667, 0.8125, 0.25, 0.7917, 0.25, 0.7917, 0.25, 0.8125, 0.25, 0.8125, 0.3333, 0.7917, 0.3333, 0.7917, 0.3333, 0.8125, 0.3333, 0.8125, 0.4167, 0.7917, 0.4167, 0.7917, 0.4167, 0.8125, 0.4167, 0.8125, 0.5, 0.7917, 0.5, 0.8125, 0.5, 0.8333, 0.5, 0.8333, 0.5833, 0.8125, 0.5833, 0.8125, 0.5833, 0.8333, 0.5833, 0.8333, 0.6667, 0.8125, 0.6667, 0.8125, 0.6667, 0.8333, 0.6667, 0.8333, 0.75, 0.8125, 0.75, 0.8125, 0.75, 0.8333, 0.75, 0.8333, 0.8333, 0.8125, 0.8333, 0.8125, 0.8333, 0.8333, 0.8333, 0.8333, 0.9167, 0.8125, 0.9167, 0.8125, 0.9167, 0.8333, 0.9167, 0.8333, 1.0, 0.8125, 1.0, 0.8125, 2.22e-16, 0.8333, 2.22e-16, 0.8333, 0.08333, 0.8125, 0.08333, 0.8125, 0.08333, 0.8333, 0.08333, 0.8333, 0.1667, 0.8125, 0.1667, 0.8125, 0.1667, 0.8333, 0.1667, 0.8333, 0.25, 0.8125, 0.25, 0.8125, 0.25, 0.8333, 0.25, 0.8333, 0.3333, 0.8125, 0.3333, 0.8125, 0.3333, 0.8333, 0.3333, 0.8333, 0.4167, 0.8125, 0.4167, 0.8125, 0.4167, 0.8333, 0.4167, 0.8333, 0.5, 0.8125, 0.5, 0.8333, 0.5, 0.8542, 0.5, 0.8542, 0.5833, 0.8333, 0.5833, 0.8333, 0.5833, 0.8542, 0.5833, 0.8542, 0.6667, 0.8333, 0.6667, 0.8333, 0.6667, 0.8542, 0.6667, 0.8542, 0.75, 0.8333, 0.75, 0.8333, 0.75, 0.8542, 0.75, 0.8542, 0.8333, 0.8333, 0.8333, 0.8333, 0.8333, 0.8542, 0.8333, 0.8542, 0.9167, 0.8333, 0.9167, 0.8333, 0.9167, 0.8542, 0.9167, 0.8542, 1.0, 0.8333, 1.0, 0.8333, 2.22e-16, 0.8542, 2.22e-16, 0.8542, 0.08333, 0.8333, 0.08333, 0.8333, 0.08333, 0.8542, 0.08333, 0.8542, 0.1667, 0.8333, 0.1667, 0.8333, 0.1667, 0.8542, 0.1667, 0.8542, 0.25, 0.8333, 0.25, 0.8333, 0.25, 0.8542, 0.25, 0.8542, 0.3333, 0.8333, 0.3333, 0.8333, 0.3333, 0.8542, 0.3333, 0.8542, 0.4167, 0.8333, 0.4167, 0.8333, 0.4167, 0.8542, 0.4167, 0.8542, 0.5, 0.8333, 0.5, 0.8542, 0.5, 0.875, 0.5, 0.875, 0.5833, 0.8542, 0.5833, 0.8542, 0.5833, 0.875, 0.5833, 0.875, 0.6667, 0.8542, 0.6667, 0.8542, 0.6667, 0.875, 0.6667, 0.875, 0.75, 0.8542, 0.75, 0.8542, 0.75, 0.875, 0.75, 0.875, 0.8333, 0.8542, 0.8333, 0.8542, 0.8333, 0.875, 0.8333, 0.875, 0.9167, 0.8542, 0.9167, 0.8542, 0.9167, 0.875, 0.9167, 0.875, 1.0, 0.8542, 1.0, 0.8542, 2.22e-16, 0.875, 2.22e-16, 0.875, 0.08333, 0.8542, 0.08333, 0.8542, 0.08333, 0.875, 0.08333, 0.875, 0.1667, 0.8542, 0.1667, 0.8542, 0.1667, 0.875, 0.1667, 0.875, 0.25, 0.8542, 0.25, 0.8542, 0.25, 0.875, 0.25, 0.875, 0.3333, 0.8542, 0.3333, 0.8542, 0.3333, 0.875, 0.3333, 0.875, 0.4167, 0.8542, 0.4167, 0.8542, 0.4167, 0.875, 0.4167, 0.875, 0.5, 0.8542, 0.5, 0.875, 0.5, 0.8958, 0.5, 0.8958, 0.5833, 0.875, 0.5833, 0.875, 0.5833, 0.8958, 0.5833, 0.8958, 0.6667, 0.875, 0.6667, 0.875, 0.6667, 0.8958, 0.6667, 0.8958, 0.75, 0.875, 0.75, 0.875, 0.75, 0.8958, 0.75, 0.8958, 0.8333, 0.875, 0.8333, 0.875, 0.8333, 0.8958, 0.8333, 0.8958, 0.9167, 0.875, 0.9167, 0.875, 0.9167, 0.8958, 0.9167, 0.8958, 1.0, 0.875, 1.0, 0.875, 2.22e-16, 0.8958, 2.22e-16, 0.8958, 0.08333, 0.875, 0.08333, 0.875, 0.08333, 0.8958, 0.08333, 0.8958, 0.1667, 0.875, 0.1667, 0.875, 0.1667, 0.8958, 0.1667, 0.8958, 0.25, 0.875, 0.25, 0.875, 0.25, 0.8958, 0.25, 0.8958, 0.3333, 0.875, 0.3333, 0.875, 0.3333, 0.8958, 0.3333, 0.8958, 0.4167, 0.875, 0.4167, 0.875, 0.4167, 0.8958, 0.4167, 0.8958, 0.5, 0.875, 0.5, 0.8958, 0.5, 0.9167, 0.5, 0.9167, 0.5833, 0.8958, 0.5833, 0.8958, 0.5833, 0.9167, 0.5833, 0.9167, 0.6667, 0.8958, 0.6667, 0.8958, 0.6667, 0.9167, 0.6667, 0.9167, 0.75, 0.8958, 0.75, 0.8958, 0.75, 0.9167, 0.75, 0.9167, 0.8333, 0.8958, 0.8333, 0.8958, 0.8333, 0.9167, 0.8333, 0.9167, 0.9167, 0.8958, 0.9167, 0.8958, 0.9167, 0.9167, 0.9167, 0.9167, 1.0, 0.8958, 1.0, 0.8958, 2.22e-16, 0.9167, 2.22e-16, 0.9167, 0.08333, 0.8958, 0.08333, 0.8958, 0.08333, 0.9167, 0.08333, 0.9167, 0.1667, 0.8958, 0.1667, 0.8958, 0.1667, 0.9167, 0.1667, 0.9167, 0.25, 0.8958, 0.25, 0.8958, 0.25, 0.9167, 0.25, 0.9167, 0.3333, 0.8958, 0.3333, 0.8958, 0.3333, 0.9167, 0.3333, 0.9167, 0.4167, 0.8958, 0.4167, 0.8958, 0.4167, 0.9167, 0.4167, 0.9167, 0.5, 0.8958, 0.5, 0.9167, 0.5, 0.9375, 0.5, 0.9375, 0.5833, 0.9167, 0.5833, 0.9167, 0.5833, 0.9375, 0.5833, 0.9375, 0.6667, 0.9167, 0.6667, 0.9167, 0.6667, 0.9375, 0.6667, 0.9375, 0.75, 0.9167, 0.75, 0.9167, 0.75, 0.9375, 0.75, 0.9375, 0.8333, 0.9167, 0.8333, 0.9167, 0.8333, 0.9375, 0.8333, 0.9375, 0.9167, 0.9167, 0.9167, 0.9167, 0.9167, 0.9375, 0.9167, 0.9375, 1.0, 0.9167, 1.0, 0.9167, 2.22e-16, 0.9375, 2.22e-16, 0.9375, 0.08333, 0.9167, 0.08333, 0.9167, 0.08333, 0.9375, 0.08333, 0.9375, 0.1667, 0.9167, 0.1667, 0.9167, 0.1667, 0.9375, 0.1667, 0.9375, 0.25, 0.9167, 0.25, 0.9167, 0.25, 0.9375, 0.25, 0.9375, 0.3333, 0.9167, 0.3333, 0.9167, 0.3333, 0.9375, 0.3333, 0.9375, 0.4167, 0.9167, 0.4167, 0.9167, 0.4167, 0.9375, 0.4167, 0.9375, 0.5, 0.9167, 0.5, 0.9375, 0.5, 0.9583, 0.5, 0.9583, 0.5833, 0.9375, 0.5833, 0.9375, 0.5833, 0.9583, 0.5833, 0.9583, 0.6667, 0.9375, 0.6667, 0.9375, 0.6667, 0.9583, 0.6667, 0.9583, 0.75, 0.9375, 0.75, 0.9375, 0.75, 0.9583, 0.75, 0.9583, 0.8333, 0.9375, 0.8333, 0.9375, 0.8333, 0.9583, 0.8333, 0.9583, 0.9167, 0.9375, 0.9167, 0.9375, 0.9167, 0.9583, 0.9167, 0.9583, 1.0, 0.9375, 1.0, 0.9375, 2.22e-16, 0.9583, 2.22e-16, 0.9583, 0.08333, 0.9375, 0.08333, 0.9375, 0.08333, 0.9583, 0.08333, 0.9583, 0.1667, 0.9375, 0.1667, 0.9375, 0.1667, 0.9583, 0.1667, 0.9583, 0.25, 0.9375, 0.25, 0.9375, 0.25, 0.9583, 0.25, 0.9583, 0.3333, 0.9375, 0.3333, 0.9375, 0.3333, 0.9583, 0.3333, 0.9583, 0.4167, 0.9375, 0.4167, 0.9375, 0.4167, 0.9583, 0.4167, 0.9583, 0.5, 0.9375, 0.5, 0.9583, 0.5, 0.9792, 0.5, 0.9792, 0.5833, 0.9583, 0.5833, 0.9583, 0.5833, 0.9792, 0.5833, 0.9792, 0.6667, 0.9583, 0.6667, 0.9583, 0.6667, 0.9792, 0.6667, 0.9792, 0.75, 0.9583, 0.75, 0.9583, 0.75, 0.9792, 0.75, 0.9792, 0.8333, 0.9583, 0.8333, 0.9583, 0.8333, 0.9792, 0.8333, 0.9792, 0.9167, 0.9583, 0.9167, 0.9583, 0.9167, 0.9792, 0.9167, 0.9792, 1.0, 0.9583, 1.0, 0.9583, 2.22e-16, 0.9792, 2.22e-16, 0.9792, 0.08333, 0.9583, 0.08333, 0.9583, 0.08333, 0.9792, 0.08333, 0.9792, 0.1667, 0.9583, 0.1667, 0.9583, 0.1667, 0.9792, 0.1667, 0.9792, 0.25, 0.9583, 0.25, 0.9583, 0.25, 0.9792, 0.25, 0.9792, 0.3333, 0.9583, 0.3333, 0.9583, 0.3333, 0.9792, 0.3333, 0.9792, 0.4167, 0.9583, 0.4167, 0.9583, 0.4167, 0.9792, 0.4167, 0.9792, 0.5, 0.9583, 0.5, 0.9792, 0.5, 1.0, 0.5, 1.0, 0.5833, 0.9792, 0.5833, 0.9792, 0.5833, 1.0, 0.5833, 1.0, 0.6667, 0.9792, 0.6667, 0.9792, 0.6667, 1.0, 0.6667, 1.0, 0.75, 0.9792, 0.75, 0.9792, 0.75, 1.0, 0.75, 1.0, 0.8333, 0.9792, 0.8333, 0.9792, 0.8333, 1.0, 0.8333, 1.0, 0.9167, 0.9792, 0.9167, 0.9792, 0.9167, 1.0, 0.9167, 1.0, 1.0, 0.9792, 1.0, 0.9792, 2.22e-16, 1.0, 2.22e-16, 1.0, 0.08333, 0.9792, 0.08333, 0.9792, 0.08333, 1.0, 0.08333, 1.0, 0.1667, 0.9792, 0.1667, 0.9792, 0.1667, 1.0, 0.1667, 1.0, 0.25, 0.9792, 0.25, 0.9792, 0.25, 1.0, 0.25, 1.0, 0.3333, 0.9792, 0.3333, 0.9792, 0.3333, 1.0, 0.3333, 1.0, 0.4167, 0.9792, 0.4167, 0.9792, 0.4167, 1.0, 0.4167, 1.0, 0.5, 0.9792, 0.5, 8.882e-16, 0.5, 0.02083, 0.5, 0.02083, 0.5833, 8.882e-16, 0.5833, 8.882e-16, 0.5833, 0.02083, 0.5833, 0.02083, 0.6667, 8.882e-16, 0.6667, 8.882e-16, 0.6667, 0.02083, 0.6667, 0.02083, 0.75, 8.882e-16, 0.75, 8.882e-16, 0.75, 0.02083, 0.75, 0.02083, 0.8333, 8.882e-16, 0.8333, 8.882e-16, 0.8333, 0.02083, 0.8333, 0.02083, 0.9167, 8.882e-16, 0.9167, 8.882e-16, 0.9167, 0.02083, 0.9167, 0.02083, 1.0, 8.882e-16, 1.0, 8.882e-16, 2.22e-16, 0.02083, 2.22e-16, 0.02083, 0.08333, 8.882e-16, 0.08333, 8.882e-16, 0.08333, 0.02083, 0.08333, 0.02083, 0.1667, 8.882e-16, 0.1667, 8.882e-16, 0.1667, 0.02083, 0.1667, 0.02083, 0.25, 8.882e-16, 0.25, 8.882e-16, 0.25, 0.02083, 0.25, 0.02083, 0.3333, 8.882e-16, 0.3333, 8.882e-16, 0.3333, 0.02083, 0.3333, 0.02083, 0.4167, 8.882e-16, 0.4167, 8.882e-16, 0.4167, 0.02083, 0.4167, 0.02083, 0.5, 8.882e-16, 0.5, 0.02083, 0.5, 0.04167, 0.5, 0.04167, 0.5833, 0.02083, 0.5833, 0.02083, 0.5833, 0.04167, 0.5833, 0.04167, 0.6667, 0.02083, 0.6667, 0.02083, 0.6667, 0.04167, 0.6667, 0.04167, 0.75, 0.02083, 0.75, 0.02083, 0.75, 0.04167, 0.75, 0.04167, 0.8333, 0.02083, 0.8333, 0.02083, 0.8333, 0.04167, 0.8333, 0.04167, 0.9167, 0.02083, 0.9167, 0.02083, 0.9167, 0.04167, 0.9167, 0.04167, 1.0, 0.02083, 1.0, 0.02083, 2.22e-16, 0.04167, 2.22e-16, 0.04167, 0.08333, 0.02083, 0.08333, 0.02083, 0.08333, 0.04167, 0.08333, 0.04167, 0.1667, 0.02083, 0.1667, 0.02083, 0.1667, 0.04167, 0.1667, 0.04167, 0.25, 0.02083, 0.25, 0.02083, 0.25, 0.04167, 0.25, 0.04167, 0.3333, 0.02083, 0.3333, 0.02083, 0.3333, 0.04167, 0.3333, 0.04167, 0.4167, 0.02083, 0.4167, 0.02083, 0.4167, 0.04167, 0.4167, 0.04167, 0.5, 0.02083, 0.5, 0.04167, 0.5, 0.0625, 0.5, 0.0625, 0.5833, 0.04167, 0.5833, 0.04167, 0.5833, 0.0625, 0.5833, 0.0625, 0.6667, 0.04167, 0.6667, 0.04167, 0.6667, 0.0625, 0.6667, 0.0625, 0.75, 0.04167, 0.75, 0.04167, 0.75, 0.0625, 0.75, 0.0625, 0.8333, 0.04167, 0.8333, 0.04167, 0.8333, 0.0625, 0.8333, 0.0625, 0.9167, 0.04167, 0.9167, 0.04167, 0.9167, 0.0625, 0.9167, 0.0625, 1.0, 0.04167, 1.0, 0.04167, 2.22e-16, 0.0625, 2.22e-16, 0.0625, 0.08333, 0.04167, 0.08333, 0.04167, 0.08333, 0.0625, 0.08333, 0.0625, 0.1667, 0.04167, 0.1667, 0.04167, 0.1667, 0.0625, 0.1667, 0.0625, 0.25, 0.04167, 0.25, 0.04167, 0.25, 0.0625, 0.25, 0.0625, 0.3333, 0.04167, 0.3333, 0.04167, 0.3333, 0.0625, 0.3333, 0.0625, 0.4167, 0.04167, 0.4167, 0.04167, 0.4167, 0.0625, 0.4167, 0.0625, 0.5, 0.04167, 0.5, 0.0625, 0.5, 0.08333, 0.5, 0.08333, 0.5833, 0.0625, 0.5833, 0.0625, 0.5833, 0.08333, 0.5833, 0.08333, 0.6667, 0.0625, 0.6667, 0.0625, 0.6667, 0.08333, 0.6667, 0.08333, 0.75, 0.0625, 0.75, 0.0625, 0.75, 0.08333, 0.75, 0.08333, 0.8333, 0.0625, 0.8333, 0.0625, 0.8333, 0.08333, 0.8333, 0.08333, 0.9167, 0.0625, 0.9167, 0.0625, 0.9167, 0.08333, 0.9167, 0.08333, 1.0, 0.0625, 1.0, 0.0625, 2.22e-16, 0.08333, 2.22e-16, 0.08333, 0.08333, 0.0625, 0.08333, 0.0625, 0.08333, 0.08333, 0.08333, 0.08333, 0.1667, 0.0625, 0.1667, 0.0625, 0.1667, 0.08333, 0.1667, 0.08333, 0.25, 0.0625, 0.25, 0.0625, 0.25, 0.08333, 0.25, 0.08333, 0.3333, 0.0625, 0.3333, 0.0625, 0.3333, 0.08333, 0.3333, 0.08333, 0.4167, 0.0625, 0.4167, 0.0625, 0.4167, 0.08333, 0.4167, 0.08333, 0.5, 0.0625, 0.5, 0.08333, 0.5, 0.1042, 0.5, 0.1042, 0.5833, 0.08333, 0.5833, 0.08333, 0.5833, 0.1042, 0.5833, 0.1042, 0.6667, 0.08333, 0.6667, 0.08333, 0.6667, 0.1042, 0.6667, 0.1042, 0.75, 0.08333, 0.75, 0.08333, 0.75, 0.1042, 0.75, 0.1042, 0.8333, 0.08333, 0.8333, 0.08333, 0.8333, 0.1042, 0.8333, 0.1042, 0.9167, 0.08333, 0.9167, 0.08333, 0.9167, 0.1042, 0.9167, 0.1042, 1.0, 0.08333, 1.0, 0.08333, 2.22e-16, 0.1042, 2.22e-16, 0.1042, 0.08333, 0.08333, 0.08333, 0.08333, 0.08333, 0.1042, 0.08333, 0.1042, 0.1667, 0.08333, 0.1667, 0.08333, 0.1667, 0.1042, 0.1667, 0.1042, 0.25, 0.08333, 0.25, 0.08333, 0.25, 0.1042, 0.25, 0.1042, 0.3333, 0.08333, 0.3333, 0.08333, 0.3333, 0.1042, 0.3333, 0.1042, 0.4167, 0.08333, 0.4167, 0.08333, 0.4167, 0.1042, 0.4167, 0.1042, 0.5, 0.08333, 0.5, 0.1042, 0.5, 0.125, 0.5, 0.125, 0.5833, 0.1042, 0.5833, 0.1042, 0.5833, 0.125, 0.5833, 0.125, 0.6667, 0.1042, 0.6667, 0.1042, 0.6667, 0.125, 0.6667, 0.125, 0.75, 0.1042, 0.75, 0.1042, 0.75, 0.125, 0.75, 0.125, 0.8333, 0.1042, 0.8333, 0.1042, 0.8333, 0.125, 0.8333, 0.125, 0.9167, 0.1042, 0.9167, 0.1042, 0.9167, 0.125, 0.9167, 0.125, 1.0, 0.1042, 1.0, 0.1042, 2.22e-16, 0.125, 2.22e-16, 0.125, 0.08333, 0.1042, 0.08333, 0.1042, 0.08333, 0.125, 0.08333, 0.125, 0.1667, 0.1042, 0.1667, 0.1042, 0.1667, 0.125, 0.1667, 0.125, 0.25, 0.1042, 0.25, 0.1042, 0.25, 0.125, 0.25, 0.125, 0.3333, 0.1042, 0.3333, 0.1042, 0.3333, 0.125, 0.3333, 0.125, 0.4167, 0.1042, 0.4167, 0.1042, 0.4167, 0.125, 0.4167, 0.125, 0.5, 0.1042, 0.5, 0.125, 0.5, 0.1458, 0.5, 0.1458, 0.5833, 0.125, 0.5833, 0.125, 0.5833, 0.1458, 0.5833, 0.1458, 0.6667, 0.125, 0.6667, 0.125, 0.6667, 0.1458, 0.6667, 0.1458, 0.75, 0.125, 0.75, 0.125, 0.75, 0.1458, 0.75, 0.1458, 0.8333, 0.125, 0.8333, 0.125, 0.8333, 0.1458, 0.8333, 0.1458, 0.9167, 0.125, 0.9167, 0.125, 0.9167, 0.1458, 0.9167, 0.1458, 1.0, 0.125, 1.0, 0.125, 2.22e-16, 0.1458, 2.22e-16, 0.1458, 0.08333, 0.125, 0.08333, 0.125, 0.08333, 0.1458, 0.08333, 0.1458, 0.1667, 0.125, 0.1667, 0.125, 0.1667, 0.1458, 0.1667, 0.1458, 0.25, 0.125, 0.25, 0.125, 0.25, 0.1458, 0.25, 0.1458, 0.3333, 0.125, 0.3333, 0.125, 0.3333, 0.1458, 0.3333, 0.1458, 0.4167, 0.125, 0.4167, 0.125, 0.4167, 0.1458, 0.4167, 0.1458, 0.5, 0.125, 0.5, 0.1458, 0.5, 0.1667, 0.5, 0.1667, 0.5833, 0.1458, 0.5833, 0.1458, 0.5833, 0.1667, 0.5833, 0.1667, 0.6667, 0.1458, 0.6667, 0.1458, 0.6667, 0.1667, 0.6667, 0.1667, 0.75, 0.1458, 0.75, 0.1458, 0.75, 0.1667, 0.75, 0.1667, 0.8333, 0.1458, 0.8333, 0.1458, 0.8333, 0.1667, 0.8333, 0.1667, 0.9167, 0.1458, 0.9167, 0.1458, 0.9167, 0.1667, 0.9167, 0.1667, 1.0, 0.1458, 1.0, 0.1458, 2.22e-16, 0.1667, 2.22e-16, 0.1667, 0.08333, 0.1458, 0.08333, 0.1458, 0.08333, 0.1667, 0.08333, 0.1667, 0.1667, 0.1458, 0.1667, 0.1458, 0.1667, 0.1667, 0.1667, 0.1667, 0.25, 0.1458, 0.25, 0.1458, 0.25, 0.1667, 0.25, 0.1667, 0.3333, 0.1458, 0.3333, 0.1458, 0.3333, 0.1667, 0.3333, 0.1667, 0.4167, 0.1458, 0.4167, 0.1458, 0.4167, 0.1667, 0.4167, 0.1667, 0.5, 0.1458, 0.5, 0.1667, 0.5, 0.1875, 0.5, 0.1875, 0.5833, 0.1667, 0.5833, 0.1667, 0.5833, 0.1875, 0.5833, 0.1875, 0.6667, 0.1667, 0.6667, 0.1667, 0.6667, 0.1875, 0.6667, 0.1875, 0.75, 0.1667, 0.75, 0.1667, 0.75, 0.1875, 0.75, 0.1875, 0.8333, 0.1667, 0.8333, 0.1667, 0.8333, 0.1875, 0.8333, 0.1875, 0.9167, 0.1667, 0.9167, 0.1667, 0.9167, 0.1875, 0.9167, 0.1875, 1.0, 0.1667, 1.0, 0.1667, 2.22e-16, 0.1875, 2.22e-16, 0.1875, 0.08333, 0.1667, 0.08333, 0.1667, 0.08333, 0.1875, 0.08333, 0.1875, 0.1667, 0.1667, 0.1667, 0.1667, 0.1667, 0.1875, 0.1667, 0.1875, 0.25, 0.1667, 0.25, 0.1667, 0.25, 0.1875, 0.25, 0.1875, 0.3333, 0.1667, 0.3333, 0.1667, 0.3333, 0.1875, 0.3333, 0.1875, 0.4167, 0.1667, 0.4167, 0.1667, 0.4167, 0.1875, 0.4167, 0.1875, 0.5, 0.1667, 0.5, 0.1875, 0.5, 0.2083, 0.5, 0.2083, 0.5833, 0.1875, 0.5833, 0.1875, 0.5833, 0.2083, 0.5833, 0.2083, 0.6667, 0.1875, 0.6667, 0.1875, 0.6667, 0.2083, 0.6667, 0.2083, 0.75, 0.1875, 0.75, 0.1875, 0.75, 0.2083, 0.75, 0.2083, 0.8333, 0.1875, 0.8333, 0.1875, 0.8333, 0.2083, 0.8333, 0.2083, 0.9167, 0.1875, 0.9167, 0.1875, 0.9167, 0.2083, 0.9167, 0.2083, 1.0, 0.1875, 1.0, 0.1875, 2.22e-16, 0.2083, 2.22e-16, 0.2083, 0.08333, 0.1875, 0.08333, 0.1875, 0.08333, 0.2083, 0.08333, 0.2083, 0.1667, 0.1875, 0.1667, 0.1875, 0.1667, 0.2083, 0.1667, 0.2083, 0.25, 0.1875, 0.25, 0.1875, 0.25, 0.2083, 0.25, 0.2083, 0.3333, 0.1875, 0.3333, 0.1875, 0.3333, 0.2083, 0.3333, 0.2083, 0.4167, 0.1875, 0.4167, 0.1875, 0.4167, 0.2083, 0.4167, 0.2083, 0.5, 0.1875, 0.5, 0.2083, 0.5, 0.2292, 0.5, 0.2292, 0.5833, 0.2083, 0.5833, 0.2083, 0.5833, 0.2292, 0.5833, 0.2292, 0.6667, 0.2083, 0.6667, 0.2083, 0.6667, 0.2292, 0.6667, 0.2292, 0.75, 0.2083, 0.75, 0.2083, 0.75, 0.2292, 0.75, 0.2292, 0.8333, 0.2083, 0.8333, 0.2083, 0.8333, 0.2292, 0.8333, 0.2292, 0.9167, 0.2083, 0.9167, 0.2083, 0.9167, 0.2292, 0.9167, 0.2292, 1.0, 0.2083, 1.0, 0.2083, 2.22e-16, 0.2292, 2.22e-16, 0.2292, 0.08333, 0.2083, 0.08333, 0.2083, 0.08333, 0.2292, 0.08333, 0.2292, 0.1667, 0.2083, 0.1667, 0.2083, 0.1667, 0.2292, 0.1667, 0.2292, 0.25, 0.2083, 0.25, 0.2083, 0.25, 0.2292, 0.25, 0.2292, 0.3333, 0.2083, 0.3333, 0.2083, 0.3333, 0.2292, 0.3333, 0.2292, 0.4167, 0.2083, 0.4167, 0.2083, 0.4167, 0.2292, 0.4167, 0.2292, 0.5, 0.2083, 0.5, 0.2292, 0.5, 0.25, 0.5, 0.25, 0.5833, 0.2292, 0.5833, 0.2292, 0.5833, 0.25, 0.5833, 0.25, 0.6667, 0.2292, 0.6667, 0.2292, 0.6667, 0.25, 0.6667, 0.25, 0.75, 0.2292, 0.75, 0.2292, 0.75, 0.25, 0.75, 0.25, 0.8333, 0.2292, 0.8333, 0.2292, 0.8333, 0.25, 0.8333, 0.25, 0.9167, 0.2292, 0.9167, 0.2292, 0.9167, 0.25, 0.9167, 0.25, 1.0, 0.2292, 1.0, 0.2292, 2.22e-16, 0.25, 2.22e-16, 0.25, 0.08333, 0.2292, 0.08333, 0.2292, 0.08333, 0.25, 0.08333, 0.25, 0.1667, 0.2292, 0.1667, 0.2292, 0.1667, 0.25, 0.1667, 0.25, 0.25, 0.2292, 0.25, 0.2292, 0.25, 0.25, 0.25, 0.25, 0.3333, 0.2292, 0.3333, 0.2292, 0.3333, 0.25, 0.3333, 0.25, 0.4167, 0.2292, 0.4167, 0.2292, 0.4167, 0.25, 0.4167, 0.25, 0.5, 0.2292, 0.5, 0.25, 0.5, 0.2708, 0.5, 0.2708, 0.5833, 0.25, 0.5833, 0.25, 0.5833, 0.2708, 0.5833, 0.2708, 0.6667, 0.25, 0.6667, 0.25, 0.6667, 0.2708, 0.6667, 0.2708, 0.75, 0.25, 0.75, 0.25, 0.75, 0.2708, 0.75, 0.2708, 0.8333, 0.25, 0.8333, 0.25, 0.8333, 0.2708, 0.8333, 0.2708, 0.9167, 0.25, 0.9167, 0.25, 0.9167, 0.2708, 0.9167, 0.2708, 1.0, 0.25, 1.0, 0.25, 2.22e-16, 0.2708, 2.22e-16, 0.2708, 0.08333, 0.25, 0.08333, 0.25, 0.08333, 0.2708, 0.08333, 0.2708, 0.1667, 0.25, 0.1667, 0.25, 0.1667, 0.2708, 0.1667, 0.2708, 0.25, 0.25, 0.25, 0.25, 0.25, 0.2708, 0.25, 0.2708, 0.3333, 0.25, 0.3333, 0.25, 0.3333, 0.2708, 0.3333, 0.2708, 0.4167, 0.25, 0.4167, 0.25, 0.4167, 0.2708, 0.4167, 0.2708, 0.5, 0.25, 0.5, 0.2708, 0.5, 0.2917, 0.5, 0.2917, 0.5833, 0.2708, 0.5833, 0.2708, 0.5833, 0.2917, 0.5833, 0.2917, 0.6667, 0.2708, 0.6667, 0.2708, 0.6667, 0.2917, 0.6667, 0.2917, 0.75, 0.2708, 0.75, 0.2708, 0.75, 0.2917, 0.75, 0.2917, 0.8333, 0.2708, 0.8333, 0.2708, 0.8333, 0.2917, 0.8333, 0.2917, 0.9167, 0.2708, 0.9167, 0.2708, 0.9167, 0.2917, 0.9167, 0.2917, 1.0, 0.2708, 1.0, 0.2708, 2.22e-16, 0.2917, 2.22e-16, 0.2917, 0.08333, 0.2708, 0.08333, 0.2708, 0.08333, 0.2917, 0.08333, 0.2917, 0.1667, 0.2708, 0.1667, 0.2708, 0.1667, 0.2917, 0.1667, 0.2917, 0.25, 0.2708, 0.25, 0.2708, 0.25, 0.2917, 0.25, 0.2917, 0.3333, 0.2708, 0.3333, 0.2708, 0.3333, 0.2917, 0.3333, 0.2917, 0.4167, 0.2708, 0.4167, 0.2708, 0.4167, 0.2917, 0.4167, 0.2917, 0.5, 0.2708, 0.5, 0.2917, 0.5, 0.3125, 0.5, 0.3125, 0.5833, 0.2917, 0.5833, 0.2917, 0.5833, 0.3125, 0.5833, 0.3125, 0.6667, 0.2917, 0.6667, 0.2917, 0.6667, 0.3125, 0.6667, 0.3125, 0.75, 0.2917, 0.75, 0.2917, 0.75, 0.3125, 0.75, 0.3125, 0.8333, 0.2917, 0.8333, 0.2917, 0.8333, 0.3125, 0.8333, 0.3125, 0.9167, 0.2917, 0.9167, 0.2917, 0.9167, 0.3125, 0.9167, 0.3125, 1.0, 0.2917, 1.0, 0.2917, 2.22e-16, 0.3125, 2.22e-16, 0.3125, 0.08333, 0.2917, 0.08333, 0.2917, 0.08333, 0.3125, 0.08333, 0.3125, 0.1667, 0.2917, 0.1667, 0.2917, 0.1667, 0.3125, 0.1667, 0.3125, 0.25, 0.2917, 0.25, 0.2917, 0.25, 0.3125, 0.25, 0.3125, 0.3333, 0.2917, 0.3333, 0.2917, 0.3333, 0.3125, 0.3333, 0.3125, 0.4167, 0.2917, 0.4167, 0.2917, 0.4167, 0.3125, 0.4167, 0.3125, 0.5, 0.2917, 0.5, 0.3125, 0.5, 0.3333, 0.5, 0.3333, 0.5833, 0.3125, 0.5833, 0.3125, 0.5833, 0.3333, 0.5833, 0.3333, 0.6667, 0.3125, 0.6667, 0.3125, 0.6667, 0.3333, 0.6667, 0.3333, 0.75, 0.3125, 0.75, 0.3125, 0.75, 0.3333, 0.75, 0.3333, 0.8333, 0.3125, 0.8333, 0.3125, 0.8333, 0.3333, 0.8333, 0.3333, 0.9167, 0.3125, 0.9167, 0.3125, 0.9167, 0.3333, 0.9167, 0.3333, 1.0, 0.3125, 1.0, 0.3125, 2.22e-16, 0.3333, 2.22e-16, 0.3333, 0.08333, 0.3125, 0.08333, 0.3125, 0.08333, 0.3333, 0.08333, 0.3333, 0.1667, 0.3125, 0.1667, 0.3125, 0.1667, 0.3333, 0.1667, 0.3333, 0.25, 0.3125, 0.25, 0.3125, 0.25, 0.3333, 0.25, 0.3333, 0.3333, 0.3125, 0.3333, 0.3125, 0.3333, 0.3333, 0.3333, 0.3333, 0.4167, 0.3125, 0.4167, 0.3125, 0.4167, 0.3333, 0.4167, 0.3333, 0.5, 0.3125, 0.5, 0.3333, 0.5, 0.3542, 0.5, 0.3542, 0.5833, 0.3333, 0.5833, 0.3333, 0.5833, 0.3542, 0.5833, 0.3542, 0.6667, 0.3333, 0.6667, 0.3333, 0.6667, 0.3542, 0.6667, 0.3542, 0.75, 0.3333, 0.75, 0.3333, 0.75, 0.3542, 0.75, 0.3542, 0.8333, 0.3333, 0.8333, 0.3333, 0.8333, 0.3542, 0.8333, 0.3542, 0.9167, 0.3333, 0.9167, 0.3333, 0.9167, 0.3542, 0.9167, 0.3542, 1.0, 0.3333, 1.0, 0.3333, 2.22e-16, 0.3542, 2.22e-16, 0.3542, 0.08333, 0.3333, 0.08333, 0.3333, 0.08333, 0.3542, 0.08333, 0.3542, 0.1667, 0.3333, 0.1667, 0.3333, 0.1667, 0.3542, 0.1667, 0.3542, 0.25, 0.3333, 0.25, 0.3333, 0.25, 0.3542, 0.25, 0.3542, 0.3333, 0.3333, 0.3333, 0.3333, 0.3333, 0.3542, 0.3333, 0.3542, 0.4167, 0.3333, 0.4167, 0.3333, 0.4167, 0.3542, 0.4167, 0.3542, 0.5, 0.3333, 0.5, 0.3542, 0.5, 0.375, 0.5, 0.375, 0.5833, 0.3542, 0.5833, 0.3542, 0.5833, 0.375, 0.5833, 0.375, 0.6667, 0.3542, 0.6667, 0.3542, 0.6667, 0.375, 0.6667, 0.375, 0.75, 0.3542, 0.75, 0.3542, 0.75, 0.375, 0.75, 0.375, 0.8333, 0.3542, 0.8333, 0.3542, 0.8333, 0.375, 0.8333, 0.375, 0.9167, 0.3542, 0.9167, 0.3542, 0.9167, 0.375, 0.9167, 0.375, 1.0, 0.3542, 1.0, 0.3542, 2.22e-16, 0.375, 2.22e-16, 0.375, 0.08333, 0.3542, 0.08333, 0.3542, 0.08333, 0.375, 0.08333, 0.375, 0.1667, 0.3542, 0.1667, 0.3542, 0.1667, 0.375, 0.1667, 0.375, 0.25, 0.3542, 0.25, 0.3542, 0.25, 0.375, 0.25, 0.375, 0.3333, 0.3542, 0.3333, 0.3542, 0.3333, 0.375, 0.3333, 0.375, 0.4167, 0.3542, 0.4167, 0.3542, 0.4167, 0.375, 0.4167, 0.375, 0.5, 0.3542, 0.5, 0.375, 0.5, 0.3958, 0.5, 0.3958, 0.5833, 0.375, 0.5833, 0.375, 0.5833, 0.3958, 0.5833, 0.3958, 0.6667, 0.375, 0.6667, 0.375, 0.6667, 0.3958, 0.6667, 0.3958, 0.75, 0.375, 0.75, 0.375, 0.75, 0.3958, 0.75, 0.3958, 0.8333, 0.375, 0.8333, 0.375, 0.8333, 0.3958, 0.8333, 0.3958, 0.9167, 0.375, 0.9167, 0.375, 0.9167, 0.3958, 0.9167, 0.3958, 1.0, 0.375, 1.0, 0.375, 2.22e-16, 0.3958, 2.22e-16, 0.3958, 0.08333, 0.375, 0.08333, 0.375, 0.08333, 0.3958, 0.08333, 0.3958, 0.1667, 0.375, 0.1667, 0.375, 0.1667, 0.3958, 0.1667, 0.3958, 0.25, 0.375, 0.25, 0.375, 0.25, 0.3958, 0.25, 0.3958, 0.3333, 0.375, 0.3333, 0.375, 0.3333, 0.3958, 0.3333, 0.3958, 0.4167, 0.375, 0.4167, 0.375, 0.4167, 0.3958, 0.4167, 0.3958, 0.5, 0.375, 0.5, 0.3958, 0.5, 0.4167, 0.5, 0.4167, 0.5833, 0.3958, 0.5833, 0.3958, 0.5833, 0.4167, 0.5833, 0.4167, 0.6667, 0.3958, 0.6667, 0.3958, 0.6667, 0.4167, 0.6667, 0.4167, 0.75, 0.3958, 0.75, 0.3958, 0.75, 0.4167, 0.75, 0.4167, 0.8333, 0.3958, 0.8333, 0.3958, 0.8333, 0.4167, 0.8333, 0.4167, 0.9167, 0.3958, 0.9167, 0.3958, 0.9167, 0.4167, 0.9167, 0.4167, 1.0, 0.3958, 1.0, 0.3958, 2.22e-16, 0.4167, 2.22e-16, 0.4167, 0.08333, 0.3958, 0.08333, 0.3958, 0.08333, 0.4167, 0.08333, 0.4167, 0.1667, 0.3958, 0.1667, 0.3958, 0.1667, 0.4167, 0.1667, 0.4167, 0.25, 0.3958, 0.25, 0.3958, 0.25, 0.4167, 0.25, 0.4167, 0.3333, 0.3958, 0.3333, 0.3958, 0.3333, 0.4167, 0.3333, 0.4167, 0.4167, 0.3958, 0.4167, 0.3958, 0.4167, 0.4167, 0.4167, 0.4167, 0.5, 0.3958, 0.5, 0.4167, 0.5, 0.4375, 0.5, 0.4375, 0.5833, 0.4167, 0.5833, 0.4167, 0.5833, 0.4375, 0.5833, 0.4375, 0.6667, 0.4167, 0.6667, 0.4167, 0.6667, 0.4375, 0.6667, 0.4375, 0.75, 0.4167, 0.75, 0.4167, 0.75, 0.4375, 0.75, 0.4375, 0.8333, 0.4167, 0.8333, 0.4167, 0.8333, 0.4375, 0.8333, 0.4375, 0.9167, 0.4167, 0.9167, 0.4167, 0.9167, 0.4375, 0.9167, 0.4375, 1.0, 0.4167, 1.0, 0.4167, 2.22e-16, 0.4375, 2.22e-16, 0.4375, 0.08333, 0.4167, 0.08333, 0.4167, 0.08333, 0.4375, 0.08333, 0.4375, 0.1667, 0.4167, 0.1667, 0.4167, 0.1667, 0.4375, 0.1667, 0.4375, 0.25, 0.4167, 0.25, 0.4167, 0.25, 0.4375, 0.25, 0.4375, 0.3333, 0.4167, 0.3333, 0.4167, 0.3333, 0.4375, 0.3333, 0.4375, 0.4167, 0.4167, 0.4167, 0.4167, 0.4167, 0.4375, 0.4167, 0.4375, 0.5, 0.4167, 0.5, 0.4375, 0.5, 0.4583, 0.5, 0.4583, 0.5833, 0.4375, 0.5833, 0.4375, 0.5833, 0.4583, 0.5833, 0.4583, 0.6667, 0.4375, 0.6667, 0.4375, 0.6667, 0.4583, 0.6667, 0.4583, 0.75, 0.4375, 0.75, 0.4375, 0.75, 0.4583, 0.75, 0.4583, 0.8333, 0.4375, 0.8333, 0.4375, 0.8333, 0.4583, 0.8333, 0.4583, 0.9167, 0.4375, 0.9167, 0.4375, 0.9167, 0.4583, 0.9167, 0.4583, 1.0, 0.4375, 1.0, 0.4375, 2.22e-16, 0.4583, 2.22e-16, 0.4583, 0.08333, 0.4375, 0.08333, 0.4375, 0.08333, 0.4583, 0.08333, 0.4583, 0.1667, 0.4375, 0.1667, 0.4375, 0.1667, 0.4583, 0.1667, 0.4583, 0.25, 0.4375, 0.25, 0.4375, 0.25, 0.4583, 0.25, 0.4583, 0.3333, 0.4375, 0.3333, 0.4375, 0.3333, 0.4583, 0.3333, 0.4583, 0.4167, 0.4375, 0.4167, 0.4375, 0.4167, 0.4583, 0.4167, 0.4583, 0.5, 0.4375, 0.5, 0.4583, 0.5, 0.4792, 0.5, 0.4792, 0.5833, 0.4583, 0.5833, 0.4583, 0.5833, 0.4792, 0.5833, 0.4792, 0.6667, 0.4583, 0.6667, 0.4583, 0.6667, 0.4792, 0.6667, 0.4792, 0.75, 0.4583, 0.75, 0.4583, 0.75, 0.4792, 0.75, 0.4792, 0.8333, 0.4583, 0.8333, 0.4583, 0.8333, 0.4792, 0.8333, 0.4792, 0.9167, 0.4583, 0.9167, 0.4583, 0.9167, 0.4792, 0.9167, 0.4792, 1.0, 0.4583, 1.0, 0.4583, 2.22e-16, 0.4792, 2.22e-16, 0.4792, 0.08333, 0.4583, 0.08333, 0.4583, 0.08333, 0.4792, 0.08333, 0.4792, 0.1667, 0.4583, 0.1667, 0.4583, 0.1667, 0.4792, 0.1667, 0.4792, 0.25, 0.4583, 0.25, 0.4583, 0.25, 0.4792, 0.25, 0.4792, 0.3333, 0.4583, 0.3333, 0.4583, 0.3333, 0.4792, 0.3333, 0.4792, 0.4167, 0.4583, 0.4167, 0.4583, 0.4167, 0.4792, 0.4167, 0.4792, 0.5, 0.4583, 0.5, 0.4792, 0.5, 0.5, 0.5, 0.5, 0.5833, 0.4792, 0.5833, 0.4792, 0.5833, 0.5, 0.5833, 0.5, 0.6667, 0.4792, 0.6667, 0.4792, 0.6667, 0.5, 0.6667, 0.5, 0.75, 0.4792, 0.75, 0.4792, 0.75, 0.5, 0.75, 0.5, 0.8333, 0.4792, 0.8333, 0.4792, 0.8333, 0.5, 0.8333, 0.5, 0.9167, 0.4792, 0.9167, 0.4792, 0.9167, 0.5, 0.9167, 0.5, 1.0, 0.4792, 1.0, 0.4792, 2.22e-16, 0.5, 2.22e-16, 0.5, 0.08333, 0.4792, 0.08333, 0.4792, 0.08333, 0.5, 0.08333, 0.5, 0.1667, 0.4792, 0.1667, 0.4792, 0.1667, 0.5, 0.1667, 0.5, 0.25, 0.4792, 0.25, 0.4792, 0.25, 0.5, 0.25, 0.5, 0.3333, 0.4792, 0.3333, 0.4792, 0.3333, 0.5, 0.3333, 0.5, 0.4167, 0.4792, 0.4167, 0.4792, 0.4167, 0.5, 0.4167, 0.5, 0.5, 0.4792, 0.5, 0.75, 0.3758, 0.7255, 0.3734, 0.7059, 0.4719, 0.75, 0.4762, 0.7968, 0.4854, 0.75, 0.49, 0.75, 0.49, 0.7968, 0.4854, 0.8418, 0.4717, 0.7968, 0.4854, 0.7968, 0.4854, 0.8418, 0.4717, 0.8833, 0.4496, 0.8418, 0.4717, 0.8418, 0.4717, 0.8833, 0.4496, 0.9197, 0.4197, 0.8833, 0.4496, 0.8833, 0.4496, 0.9197, 0.4197, 0.9496, 0.3833, 0.9197, 0.4197, 0.9197, 0.4197, 0.9496, 0.3833, 0.9717, 0.3418, 0.9496, 0.3833, 0.9496, 0.3833, 0.9717, 0.3418, 0.9854, 0.2968, 0.9717, 0.3418, 0.9717, 0.3418, 0.9854, 0.2968, 0.99, 0.25, 0.9854, 0.2968, 0.9854, 0.2968, 0.99, 0.25, 0.9854, 0.2032, 0.99, 0.25, 0.99, 0.25, 0.9854, 0.2032, 0.9717, 0.1582, 0.9854, 0.2032, 0.9854, 0.2032, 0.9717, 0.1582, 0.9496, 0.1167, 0.9717, 0.1582, 0.9717, 0.1582, 0.9496, 0.1167, 0.9197, 0.08029, 0.9496, 0.1167, 0.9496, 0.1167, 0.9197, 0.08029, 0.8833, 0.05045, 0.9197, 0.08029, 0.9197, 0.08029, 0.8833, 0.05045, 0.8418, 0.02827, 0.8833, 0.05045, 0.8833, 0.05045, 0.8418, 0.02827, 0.7968, 0.01461, 0.8418, 0.02827, 0.8418, 0.02827, 0.7968, 0.01461, 0.75, 0.01, 0.7968, 0.01461, 0.7968, 0.01461, 0.75, 0.01, 0.7032, 0.01461, 0.75, 0.01, 0.75, 0.01, 0.7032, 0.01461, 0.6582, 0.02827, 0.7032, 0.01461, 0.7032, 0.01461, 0.6582, 0.02827, 0.6167, 0.05045, 0.6582, 0.02827, 0.6582, 0.02827, 0.6167, 0.05045, 0.5803, 0.08029, 0.6167, 0.05045, 0.6167, 0.05045, 0.5803, 0.08029, 0.5504, 0.1167, 0.5803, 0.08029, 0.5803, 0.08029, 0.5504, 0.1167, 0.5283, 0.1582, 0.5504, 0.1167, 0.5504, 0.1167, 0.5283, 0.1582, 0.5146, 0.2032, 0.5283, 0.1582, 0.5283, 0.1582, 0.5146, 0.2032, 0.51, 0.25, 0.5146, 0.2032, 0.5146, 0.2032, 0.51, 0.25, 0.5146, 0.2968, 0.51, 0.25, 0.51, 0.25, 0.5146, 0.2968, 0.5283, 0.3418, 0.5146, 0.2968, 0.5146, 0.2968, 0.5283, 0.3418, 0.5504, 0.3833, 0.5283, 0.3418, 0.5283, 0.3418, 0.5504, 0.3833, 0.5803, 0.4197, 0.5504, 0.3833, 0.5504, 0.3833, 0.5803, 0.4197, 0.6167, 0.4496, 0.5803, 0.4197, 0.5803, 0.4197, 0.6167, 0.4496, 0.6582, 0.4717, 0.6167, 0.4496, 0.6167, 0.4496, 0.6582, 0.4717, 0.7032, 0.4854, 0.6582, 0.4717, 0.6582, 0.4717, 0.7032, 0.4854, 0.75, 0.49, 0.7032, 0.4854, 0.7032, 0.4854, 0.75, 0.49, 0.7941, 0.4719, 0.75, 0.4762, 0.75, 0.49, 0.7968, 0.4854, 0.8366, 0.459, 0.7941, 0.4719, 0.7968, 0.4854, 0.8418, 0.4717, 0.8757, 0.4381, 0.8366, 0.459, 0.8418, 0.4717, 0.8833, 0.4496, 0.91, 0.41, 0.8757, 0.4381, 0.8833, 0.4496, 0.9197, 0.4197, 0.9381, 0.3757, 0.91, 0.41, 0.9197, 0.4197, 0.9496, 0.3833, 0.959, 0.3366, 0.9381, 0.3757, 0.9496, 0.3833, 0.9717, 0.3418, 0.9719, 0.2941, 0.959, 0.3366, 0.9717, 0.3418, 0.9854, 0.2968, 0.9762, 0.25, 0.9719, 0.2941, 0.9854, 0.2968, 0.99, 0.25, 0.9719, 0.2059, 0.9762, 0.25, 0.99, 0.25, 0.9854, 0.2032, 0.959, 0.1634, 0.9719, 0.2059, 0.9854, 0.2032, 0.9717, 0.1582, 0.9381, 0.1243, 0.959, 0.1634, 0.9717, 0.1582, 0.9496, 0.1167, 0.91, 0.09003, 0.9381, 0.1243, 0.9496, 0.1167, 0.9197, 0.08029, 0.8757, 0.06189, 0.91, 0.09003, 0.9197, 0.08029, 0.8833, 0.05045, 0.8366, 0.04099, 0.8757, 0.06189, 0.8833, 0.05045, 0.8418, 0.02827, 0.7941, 0.02811, 0.8366, 0.04099, 0.8418, 0.02827, 0.7968, 0.01461, 0.75, 0.02377, 0.7941, 0.02811, 0.7968, 0.01461, 0.75, 0.01, 0.7059, 0.02811, 0.75, 0.02377, 0.75, 0.01, 0.7032, 0.01461, 0.6634, 0.04099, 0.7059, 0.02811, 0.7032, 0.01461, 0.6582, 0.02827, 0.6243, 0.06189, 0.6634, 0.04099, 0.6582, 0.02827, 0.6167, 0.05045, 0.59, 0.09003, 0.6243, 0.06189, 0.6167, 0.05045, 0.5803, 0.08029, 0.5619, 0.1243, 0.59, 0.09003, 0.5803, 0.08029, 0.5504, 0.1167, 0.541, 0.1634, 0.5619, 0.1243, 0.5504, 0.1167, 0.5283, 0.1582, 0.5281, 0.2059, 0.541, 0.1634, 0.5283, 0.1582, 0.5146, 0.2032, 0.5238, 0.25, 0.5281, 0.2059, 0.5146, 0.2032, 0.51, 0.25, 0.5281, 0.2941, 0.5238, 0.25, 0.51, 0.25, 0.5146, 0.2968, 0.541, 0.3366, 0.5281, 0.2941, 0.5146, 0.2968, 0.5283, 0.3418, 0.5619, 0.3757, 0.541, 0.3366, 0.5283, 0.3418, 0.5504, 0.3833, 0.59, 0.41, 0.5619, 0.3757, 0.5504, 0.3833, 0.5803, 0.4197, 0.6243, 0.4381, 0.59, 0.41, 0.5803, 0.4197, 0.6167, 0.4496, 0.6634, 0.459, 0.6243, 0.4381, 0.6167, 0.4496, 0.6582, 0.4717, 0.7059, 0.4719, 0.6634, 0.459, 0.6582, 0.4717, 0.7032, 0.4854, 0.75, 0.4762, 0.7059, 0.4719, 0.7032, 0.4854, 0.75, 0.49, 0.7255, 0.3734, 0.7018, 0.3663, 0.6634, 0.459, 0.7059, 0.4719, 0.7018, 0.3663, 0.6801, 0.3546, 0.6243, 0.4381, 0.6634, 0.459, 0.6801, 0.3546, 0.661, 0.339, 0.59, 0.41, 0.6243, 0.4381, 0.661, 0.339, 0.6454, 0.3199, 0.5619, 0.3757, 0.59, 0.41, 0.6454, 0.3199, 0.6337, 0.2982, 0.541, 0.3366, 0.5619, 0.3757, 0.6337, 0.2982, 0.6266, 0.2745, 0.5281, 0.2941, 0.541, 0.3366, 0.6266, 0.2745, 0.6242, 0.25, 0.5238, 0.25, 0.5281, 0.2941, 0.6242, 0.25, 0.6266, 0.2255, 0.5281, 0.2059, 0.5238, 0.25, 0.6266, 0.2255, 0.6337, 0.2018, 0.541, 0.1634, 0.5281, 0.2059, 0.6337, 0.2018, 0.6454, 0.1801, 0.5619, 0.1243, 0.541, 0.1634, 0.6454, 0.1801, 0.661, 0.161, 0.59, 0.09003, 0.5619, 0.1243, 0.661, 0.161, 0.6801, 0.1454, 0.6243, 0.06189, 0.59, 0.09003, 0.6801, 0.1454, 0.7018, 0.1337, 0.6634, 0.04099, 0.6243, 0.06189, 0.7018, 0.1337, 0.7255, 0.1266, 0.7059, 0.02811, 0.6634, 0.04099, 0.7255, 0.1266, 0.75, 0.1242, 0.75, 0.02377, 0.7059, 0.02811, 0.75, 0.1242, 0.7745, 0.1266, 0.7941, 0.02811, 0.75, 0.02377, 0.7745, 0.1266, 0.7982, 0.1337, 0.8366, 0.04099, 0.7941, 0.02811, 0.7982, 0.1337, 0.8199, 0.1454, 0.8757, 0.06189, 0.8366, 0.04099, 0.8199, 0.1454, 0.839, 0.161, 0.91, 0.09003, 0.8757, 0.06189, 0.839, 0.161, 0.8546, 0.1801, 0.9381, 0.1243, 0.91, 0.09003, 0.8546, 0.1801, 0.8663, 0.2018, 0.959, 0.1634, 0.9381, 0.1243, 0.8663, 0.2018, 0.8734, 0.2255, 0.9719, 0.2059, 0.959, 0.1634, 0.8734, 0.2255, 0.8758, 0.25, 0.9762, 0.25, 0.9719, 0.2059, 0.8758, 0.25, 0.8734, 0.2745, 0.9719, 0.2941, 0.9762, 0.25, 0.8734, 0.2745, 0.8663, 0.2982, 0.959, 0.3366, 0.9719, 0.2941, 0.8663, 0.2982, 0.8546, 0.3199, 0.9381, 0.3757, 0.959, 0.3366, 0.8546, 0.3199, 0.839, 0.339, 0.91, 0.41, 0.9381, 0.3757, 0.839, 0.339, 0.8199, 0.3546, 0.8757, 0.4381, 0.91, 0.41, 0.8199, 0.3546, 0.7982, 0.3663, 0.8366, 0.459, 0.8757, 0.4381, 0.7982, 0.3663, 0.7745, 0.3734, 0.7941, 0.4719, 0.8366, 0.459, 0.7745, 0.3734, 0.75, 0.3758, 0.75, 0.4762, 0.7941, 0.4719, 0.75, 0.02377, 0.7941, 0.02811, 0.7941, 0.02811, 0.75, 0.02377, 0.959, 0.3366, 0.9381, 0.3757, 0.9381, 0.3757, 0.959, 0.3366, 0.6243, 0.4381, 0.59, 0.41, 0.59, 0.41, 0.6243, 0.4381, 0.7941, 0.02811, 0.8366, 0.04099, 0.8366, 0.04099, 0.7941, 0.02811, 0.9381, 0.3757, 0.91, 0.41, 0.91, 0.41, 0.9381, 0.3757, 0.59, 0.41, 0.5619, 0.3757, 0.5619, 0.3757, 0.59, 0.41, 0.8366, 0.04099, 0.8757, 0.06189, 0.8757, 0.06189, 0.8366, 0.04099, 0.91, 0.41, 0.8757, 0.4381, 0.8757, 0.4381, 0.91, 0.41, 0.5619, 0.3757, 0.541, 0.3366, 0.541, 0.3366, 0.5619, 0.3757, 0.8757, 0.06189, 0.91, 0.09003, 0.91, 0.09003, 0.8757, 0.06189, 0.8757, 0.4381, 0.8366, 0.459, 0.8366, 0.459, 0.8757, 0.4381, 0.541, 0.3366, 0.5281, 0.2941, 0.5281, 0.2941, 0.541, 0.3366, 0.8366, 0.459, 0.7941, 0.4719, 0.7941, 0.4719, 0.8366, 0.459, 0.5281, 0.2941, 0.5238, 0.25, 0.5238, 0.25, 0.5281, 0.2941, 0.7941, 0.4719, 0.75, 0.4762, 0.75, 0.4762, 0.7941, 0.4719, 0.5238, 0.25, 0.5281, 0.2059, 0.5281, 0.2059, 0.5238, 0.25, 0.5281, 0.2059, 0.541, 0.1634, 0.541, 0.1634, 0.5281, 0.2059, 0.541, 0.1634, 0.5619, 0.1243, 0.5619, 0.1243, 0.541, 0.1634, 0.91, 0.09003, 0.9381, 0.1243, 0.9381, 0.1243, 0.91, 0.09003, 0.5619, 0.1243, 0.59, 0.09003, 0.59, 0.09003, 0.5619, 0.1243, 0.9381, 0.1243, 0.959, 0.1634, 0.959, 0.1634, 0.9381, 0.1243, 0.59, 0.09003, 0.6243, 0.06189, 0.6243, 0.06189, 0.59, 0.09003, 0.959, 0.1634, 0.9719, 0.2059, 0.9719, 0.2059, 0.959, 0.1634, 0.6243, 0.06189, 0.6634, 0.04099, 0.6634, 0.04099, 0.6243, 0.06189, 0.9719, 0.2059, 0.9762, 0.25, 0.9762, 0.25, 0.9719, 0.2059, 0.7059, 0.4719, 0.75, 0.4762, 0.75, 0.4762, 0.7059, 0.4719, 0.6634, 0.04099, 0.7059, 0.02811, 0.7059, 0.02811, 0.6634, 0.04099, 0.9762, 0.25, 0.9719, 0.2941, 0.9719, 0.2941, 0.9762, 0.25, 0.7059, 0.4719, 0.6634, 0.459, 0.6634, 0.459, 0.7059, 0.4719, 0.7059, 0.02811, 0.75, 0.02377, 0.75, 0.02377, 0.7059, 0.02811, 0.9719, 0.2941, 0.959, 0.3366, 0.959, 0.3366, 0.9719, 0.2941, 0.6634, 0.459, 0.6243, 0.4381, 0.6243, 0.4381, 0.6634, 0.459, 0.7059, 0.4719, 0.75, 0.4762, 0.7941, 0.4719, 0.8366, 0.459, 0.8757, 0.4381, 0.91, 0.41, 0.9381, 0.3757, 0.959, 0.3366, 0.9719, 0.2941, 0.9762, 0.25, 0.9719, 0.2059, 0.959, 0.1634, 0.9381, 0.1243, 0.91, 0.09003, 0.8757, 0.06189, 0.8366, 0.04099, 0.7941, 0.02811, 0.75, 0.02377, 0.7059, 0.02811, 0.6634, 0.04099, 0.6243, 0.06189, 0.59, 0.09003, 0.5619, 0.1243, 0.541, 0.1634, 0.5281, 0.2059, 0.5238, 0.25, 0.5281, 0.2941, 0.541, 0.3366, 0.5619, 0.3757, 0.59, 0.41, 0.6243, 0.4381, 0.6634, 0.459])
me_cylinder.use_remesh_fix_poles = True
me_cylinder.use_remesh_preserve_attributes = False
me_cylinder.use_mirror_vertex_groups = False
me_cylinder.update()

# ---- objects
ob_cylinder = bpy.data.objects.new('Cylinder', me_cylinder)

# ---- transforms, parenting, visibility, modifiers, constraints
ob_cylinder.location = (0.0, 0.0, 0.0)
ob_cylinder.scale = (5.0, 5.0, 5.0)
ob_cylinder.lineart.crease_threshold = 0.0
_m = ob_cylinder.modifiers.new('Solidify', 'SOLIDIFY')
_m.nonmanifold_merge_threshold = 0.0003

# ---- collection membership
col_collection.objects.link(ob_cylinder)

# ---- scene / render settings (as saved in the file)
scene.frame_start = 1; scene.frame_end = 250; scene.frame_set(1)
scene.render.engine = 'BLENDER_EEVEE_NEXT'
scene.cycles.use_denoising = False
scene.cycles.samples = 128
scene.cycles.sampling_pattern = 'TABULATED_SOBOL'
scene.cycles.use_adaptive_sampling = False
scene.cycles.use_light_tree = False
scene.view_settings.view_transform = 'Filmic'
bpy.context.view_layer.update()

# ---- added for rendering (the .blend has no active camera and no usable light): camera, sun
cam_auto = bpy.data.cameras.new('AutoCamera')
cam_auto.lens = 50.0
cam_auto.sensor_width = 36.0
cam_auto.clip_end = 1000.0
ob_auto_camera = bpy.data.objects.new('AutoCamera', cam_auto)
scene.collection.objects.link(ob_auto_camera)
ob_auto_camera.location = (20.3518, -24.4221, 16.3513)
ob_auto_camera.rotation_euler = (1.09748, -7.21219e-08, 0.694738)
scene.camera = ob_auto_camera
light_auto_sun = bpy.data.lights.new('AutoSun', 'SUN')
light_auto_sun.energy = 3.0
light_auto_sun.angle = 0.0523599
ob_auto_sun = bpy.data.objects.new('AutoSun', light_auto_sun)
scene.collection.objects.link(ob_auto_sun)
ob_auto_sun.rotation_euler = (0.872665, 0.174533, 0.523599)
bpy.context.view_layer.update()
